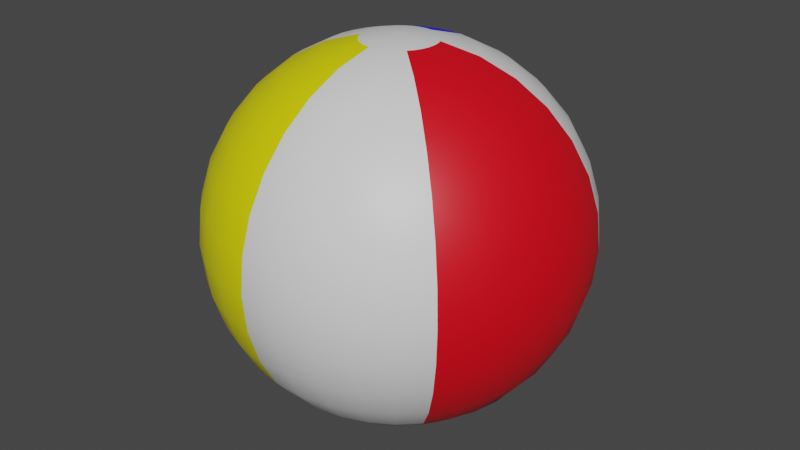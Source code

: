 # Source: TestTest.blend  (saved by Blender 3.2.14; exported with 4.5.12 LTS)
import bpy
from mathutils import Matrix  # noqa: F401  (used for matrix-valued properties, if any)

bpy.ops.wm.read_factory_settings(use_empty=True)
scene = bpy.context.scene
scene.name = 'Scene'

# ---- collections
col_collection = bpy.data.collections.new('Collection'); scene.collection.children.link(col_collection)

# ---- materials (node trees are filled in below, after node groups)
mat_1st_whole = bpy.data.materials.new('1st Whole')
mat_1st_whole.use_transparent_shadow = False
mat_material_002 = bpy.data.materials.new('Material.002')
mat_material_002.use_transparent_shadow = False
mat_material_003 = bpy.data.materials.new('Material.003')
mat_material_003.use_transparent_shadow = False
mat_material_004 = bpy.data.materials.new('Material.004')
mat_material_004.use_transparent_shadow = False

# ---- material node trees
mat_1st_whole.use_nodes = True; mat_1st_whole.node_tree.nodes.clear()
_N = mat_1st_whole.node_tree.nodes; _L = mat_1st_whole.node_tree.links
n0 = _N.new('ShaderNodeBsdfPrincipled'); n0.name = 'Principled BSDF'; n0.location = (10, 300)
n0.distribution = 'GGX'
n0.subsurface_method = 'RANDOM_WALK_SKIN'
n0.inputs[3].default_value = 1.45
n0.inputs[27].default_value = (0.0, 0.0, 0.0, 1.0)
n0.inputs[28].default_value = 1.0
n1 = _N.new('ShaderNodeOutputMaterial'); n1.name = 'Material Output'; n1.location = (300, 300)
_L.new(n0.outputs[0], n1.inputs[0])
n1.is_active_output = True
mat_material_002.use_nodes = True; mat_material_002.node_tree.nodes.clear()
_N = mat_material_002.node_tree.nodes; _L = mat_material_002.node_tree.links
n0 = _N.new('ShaderNodeBsdfPrincipled'); n0.name = 'Principled BSDF'; n0.location = (10, 300)
n0.distribution = 'GGX'
n0.subsurface_method = 'RANDOM_WALK_SKIN'
n0.inputs[0].default_value = (0.8, 0.754, 0.0, 1.0)
n0.inputs[3].default_value = 1.45
n0.inputs[27].default_value = (0.0, 0.0, 0.0, 1.0)
n0.inputs[28].default_value = 1.0
n1 = _N.new('ShaderNodeOutputMaterial'); n1.name = 'Material Output'; n1.location = (300, 300)
_L.new(n0.outputs[0], n1.inputs[0])
n1.is_active_output = True
mat_material_003.use_nodes = True; mat_material_003.node_tree.nodes.clear()
_N = mat_material_003.node_tree.nodes; _L = mat_material_003.node_tree.links
n0 = _N.new('ShaderNodeBsdfPrincipled'); n0.name = 'Principled BSDF'; n0.location = (10, 300)
n0.distribution = 'GGX'
n0.subsurface_method = 'RANDOM_WALK_SKIN'
n0.inputs[0].default_value = (0.009002, 0.0, 1.0, 1.0)
n0.inputs[3].default_value = 1.45
n0.inputs[27].default_value = (0.0, 0.0, 0.0, 1.0)
n0.inputs[28].default_value = 1.0
n1 = _N.new('ShaderNodeOutputMaterial'); n1.name = 'Material Output'; n1.location = (300, 300)
_L.new(n0.outputs[0], n1.inputs[0])
n1.is_active_output = True
mat_material_004.use_nodes = True; mat_material_004.node_tree.nodes.clear()
_N = mat_material_004.node_tree.nodes; _L = mat_material_004.node_tree.links
n0 = _N.new('ShaderNodeBsdfPrincipled'); n0.name = 'Principled BSDF'; n0.location = (10, 300)
n0.distribution = 'GGX'
n0.subsurface_method = 'RANDOM_WALK_SKIN'
n0.inputs[0].default_value = (0.8, 0.0, 0.009379, 1.0)
n0.inputs[3].default_value = 1.45
n0.inputs[27].default_value = (0.0, 0.0, 0.0, 1.0)
n0.inputs[28].default_value = 1.0
n1 = _N.new('ShaderNodeOutputMaterial'); n1.name = 'Material Output'; n1.location = (300, 300)
_L.new(n0.outputs[0], n1.inputs[0])
n1.is_active_output = True

# ---- world
world_world = bpy.data.worlds.new('World'); scene.world = world_world
world_world.use_nodes = True; world_world.node_tree.nodes.clear()
_N = world_world.node_tree.nodes; _L = world_world.node_tree.links
n0 = _N.new('ShaderNodeOutputWorld'); n0.name = 'World Output'; n0.location = (300, 300)
n1 = _N.new('ShaderNodeBackground'); n1.name = 'Background'; n1.location = (10, 300)
n1.inputs[0].default_value = (0.05088, 0.05088, 0.05088, 1.0)
_L.new(n1.outputs[0], n0.inputs[0])
n0.is_active_output = True
world_world.color = (0.05088, 0.05088, 0.05088)
world_world.use_sun_shadow = False
world_world.sun_shadow_jitter_overblur = 0.0

# ---- meshes
me_sphere_002 = bpy.data.meshes.new('Sphere.002')
me_sphere_002.from_pydata([(0.0, 0.3827, 0.9239), (0.0, 0.8315, 0.5556), (0.0, 0.3827, -0.9239), (0.0, 0.1951, -0.9808), (0.03692, 0.1916, 0.9808), (0.07242, 0.3758, 0.9239), (0.1051, 0.5455, 0.8315), (0.1338, 0.6943, 0.7071), (0.1574, 0.8164, 0.5556), (0.1748, 0.9072, 0.3827), (0.1856, 0.9631, 0.1951), (0.1893, 0.9819, -4.371e-08), (0.1856, 0.9631, -0.1951), (0.1748, 0.9072, -0.3827), (0.1574, 0.8164, -0.5556), (0.1338, 0.6943, -0.7071), (0.1051, 0.5455, -0.8315), (0.07242, 0.3758, -0.9239), (0.03692, 0.1916, -0.9808), (0.07251, 0.1811, 0.9808), (0.1422, 0.3553, 0.9239), (0.2065, 0.5158, 0.8315), (0.2628, 0.6565, 0.7071), (0.309, 0.7719, 0.5556), (0.3434, 0.8577, 0.3827), (0.3645, 0.9105, 0.1951), (0.3717, 0.9284, -4.371e-08), (0.3645, 0.9105, -0.1951), (0.3434, 0.8577, -0.3827), (0.309, 0.7719, -0.5556), (0.2628, 0.6565, -0.7071), (0.2065, 0.5158, -0.8315), (0.1422, 0.3553, -0.9239), (0.07251, 0.1811, -0.9808), (0.1055, 0.1641, 0.9808), (0.2069, 0.3219, 0.9239), (0.3004, 0.4674, 0.8315), (0.3823, 0.5949, 0.7071), (0.4495, 0.6995, 0.5556), (0.4995, 0.7772, 0.3827), (0.5303, 0.8251, 0.1951), (0.5406, 0.8413, -4.371e-08), (0.5303, 0.8251, -0.1951), (0.4995, 0.7772, -0.3827), (0.4495, 0.6995, -0.5556), (0.3823, 0.5949, -0.7071), (0.3004, 0.4674, -0.8315), (0.2069, 0.3219, -0.9239), (0.1055, 0.1641, -0.9808), (0.1346, 0.1412, 0.9808), (0.2641, 0.277, 0.9239), (0.3834, 0.4021, 0.8315), (0.488, 0.5118, 0.7071), (0.5738, 0.6018, 0.5556), (0.6375, 0.6686, 0.3827), (0.6768, 0.7098, 0.1951), (0.6901, 0.7237, -4.371e-08), (0.6768, 0.7098, -0.1951), (0.6375, 0.6686, -0.3827), (0.5738, 0.6018, -0.5556), (0.488, 0.5118, -0.7071), (0.3834, 0.4021, -0.8315), (0.2641, 0.277, -0.9239), (0.1346, 0.1412, -0.9808), (0.1589, 0.1132, 0.9808), (0.3117, 0.222, 0.9239), (0.4526, 0.3223, 0.8315), (0.576, 0.4102, 0.7071), (0.6773, 0.4823, 0.5556), (0.7526, 0.5359, 0.3827), (0.7989, 0.5689, 0.1951), (0.8146, 0.5801, -4.371e-08), (0.7989, 0.5689, -0.1951), (0.7526, 0.5359, -0.3827), (0.6773, 0.4823, -0.5556), (0.576, 0.4102, -0.7071), (0.4526, 0.3223, -0.8315), (0.3117, 0.222, -0.9239), (0.1589, 0.1132, -0.9808), (0.1775, 0.08104, 0.9808), (0.3481, 0.159, 0.9239), (0.5054, 0.2308, 0.8315), (0.6432, 0.2937, 0.7071), (0.7563, 0.3454, 0.5556), (0.8404, 0.3838, 0.3827), (0.8922, 0.4074, 0.1951), (0.9096, 0.4154, -4.371e-08), (0.8922, 0.4074, -0.1951), (0.8404, 0.3838, -0.3827), (0.7563, 0.3454, -0.5556), (0.6432, 0.2937, -0.7071), (0.5054, 0.2308, -0.8315), (0.3481, 0.159, -0.9239), (0.1775, 0.08104, -0.9808), (0.1896, 0.04599, 0.9808), (0.3719, 0.09022, 0.9239), (0.5399, 0.131, 0.8315), (0.6872, 0.1667, 0.7071), (0.808, 0.196, 0.5556), (0.8978, 0.2178, 0.3827), (0.9531, 0.2312, 0.1951), (0.9718, 0.2358, -4.371e-08), (0.9531, 0.2312, -0.1951), (0.8978, 0.2178, -0.3827), (0.808, 0.196, -0.5556), (0.6872, 0.1667, -0.7071), (0.5399, 0.131, -0.8315), (0.3719, 0.09022, -0.9239), (0.1896, 0.04599, -0.9808), (0.1949, 0.009283, 0.9808), (0.3823, 0.01821, 0.9239), (0.5549, 0.02644, 0.8315), (0.7063, 0.03365, 0.7071), (0.8305, 0.03956, 0.5556), (0.9228, 0.04396, 0.3827), (0.9797, 0.04667, 0.1951), (0.9989, 0.04758, -4.371e-08), (0.9797, 0.04667, -0.1951), (0.9228, 0.04396, -0.3827), (0.8305, 0.03956, -0.5556), (0.7063, 0.03365, -0.7071), (0.5549, 0.02644, -0.8315), (0.3823, 0.01821, -0.9239), (0.1949, 0.009283, -0.9808), (0.1931, -0.02776, 0.9808), (0.3788, -0.05446, 0.9239), (0.5499, -0.07907, 0.8315), (0.6999, -0.1006, 0.7071), (0.823, -0.1183, 0.5556), (0.9145, -0.1315, 0.3827), (0.9708, -0.1396, 0.1951), (0.9898, -0.1423, -4.371e-08), (0.9708, -0.1396, -0.1951), (0.9145, -0.1315, -0.3827), (0.823, -0.1183, -0.5556), (0.6999, -0.1006, -0.7071), (0.5499, -0.07907, -0.8315), (0.3788, -0.05446, -0.9239), (0.1931, -0.02776, -0.9808), (0.1844, -0.06381, 0.9808), (0.3616, -0.1252, 0.9239), (0.525, -0.1817, 0.8315), (0.6682, -0.2313, 0.7071), (0.7857, -0.2719, 0.5556), (0.8731, -0.3022, 0.3827), (0.9268, -0.3208, 0.1951), (0.945, -0.3271, -4.371e-08), (0.9268, -0.3208, -0.1951), (0.8731, -0.3022, -0.3827), (0.7857, -0.2719, -0.5556), (0.6682, -0.2313, -0.7071), (0.525, -0.1817, -0.8315), (0.3616, -0.1252, -0.9239), (0.1844, -0.06381, -0.9808), (0.169, -0.09755, 0.9808), (0.3314, -0.1913, 0.9239), (0.4811, -0.2778, 0.8315), (0.6124, -0.3536, 0.7071), (0.7201, -0.4157, 0.5556), (0.8001, -0.4619, 0.3827), (0.8494, -0.4904, 0.1951), (0.866, -0.5, -4.371e-08), (0.8494, -0.4904, -0.1951), (0.8001, -0.4619, -0.3827), (0.7201, -0.4157, -0.5556), (0.6124, -0.3536, -0.7071), (0.4811, -0.2778, -0.8315), (0.3314, -0.1913, -0.9239), (0.169, -0.09755, -0.9808), (0.1474, -0.1278, 0.9808), (0.2892, -0.2506, 0.9239), (0.4199, -0.3638, 0.8315), (0.5344, -0.4631, 0.7071), (0.6284, -0.5445, 0.5556), (0.6982, -0.605, 0.3827), (0.7412, -0.6423, 0.1951), (0.7557, -0.6549, -4.371e-08), (0.7412, -0.6423, -0.1951), (0.6982, -0.605, -0.3827), (0.6284, -0.5445, -0.5556), (0.5344, -0.4631, -0.7071), (0.4199, -0.3638, -0.8315), (0.2892, -0.2506, -0.9239), (0.1474, -0.1278, -0.9808), (0.1206, -0.1534, 0.9808), (0.2366, -0.3008, 0.9239), (0.3434, -0.4367, 0.8315), (0.4371, -0.5558, 0.7071), (0.514, -0.6536, 0.5556), (0.5711, -0.7262, 0.3827), (0.6063, -0.7709, 0.1951), (0.6182, -0.7861, -4.371e-08), (0.6063, -0.7709, -0.1951), (0.5711, -0.7262, -0.3827), (0.514, -0.6536, -0.5556), (0.4371, -0.5558, -0.7071), (0.3434, -0.4367, -0.8315), (0.2366, -0.3008, -0.9239), (0.1206, -0.1534, -0.9808), (0.0894, -0.1734, 0.9808), (0.1754, -0.3401, 0.9239), (0.2546, -0.4938, 0.8315), (0.324, -0.6285, 0.7071), (0.381, -0.739, 0.5556), (0.4233, -0.8212, 0.3827), (0.4494, -0.8718, 0.1951), (0.4582, -0.8888, -4.371e-08), (0.4494, -0.8718, -0.1951), (0.4233, -0.8212, -0.3827), (0.381, -0.739, -0.5556), (0.324, -0.6285, -0.7071), (0.2546, -0.4938, -0.8315), (0.1754, -0.3401, -0.9239), (0.0894, -0.1734, -0.9808), (0.05496, -0.1872, 0.9808), (0.1078, -0.3672, 0.9239), (0.1565, -0.5331, 0.8315), (0.1992, -0.6785, 0.7071), (0.2343, -0.7978, 0.5556), (0.2603, -0.8865, 0.3827), (0.2763, -0.9411, 0.1951), (0.2817, -0.9595, -4.371e-08), (0.2763, -0.9411, -0.1951), (0.2603, -0.8865, -0.3827), (0.2343, -0.7978, -0.5556), (0.1992, -0.6785, -0.7071), (0.1565, -0.5331, -0.8315), (0.1078, -0.3672, -0.9239), (0.05496, -0.1872, -0.9808), (0.01854, -0.1942, 0.9808), (0.03638, -0.381, 0.9239), (0.05281, -0.5531, 0.8315), (0.06721, -0.7039, 0.7071), (0.07904, -0.8277, 0.5556), (0.08782, -0.9197, 0.3827), (0.09323, -0.9763, 0.1951), (0.09506, -0.9955, -4.371e-08), (0.09323, -0.9763, -0.1951), (0.08782, -0.9197, -0.3827), (0.07904, -0.8277, -0.5556), (0.06721, -0.7039, -0.7071), (0.05281, -0.5531, -0.8315), (0.03638, -0.381, -0.9239), (0.01854, -0.1942, -0.9808), (-0.01854, -0.1942, 0.9808), (-0.03638, -0.381, 0.9239), (-0.05281, -0.5531, 0.8315), (-0.06721, -0.7039, 0.7071), (-0.07904, -0.8277, 0.5556), (-0.08782, -0.9197, 0.3827), (-0.09323, -0.9763, 0.1951), (-0.09506, -0.9955, -4.371e-08), (-0.09323, -0.9763, -0.1951), (-0.08782, -0.9197, -0.3827), (-0.07904, -0.8277, -0.5556), (-0.06721, -0.7039, -0.7071), (-0.05281, -0.5531, -0.8315), (-0.03638, -0.381, -0.9239), (-0.01854, -0.1942, -0.9808), (-0.05496, -0.1872, 0.9808), (-0.1078, -0.3672, 0.9239), (-0.1565, -0.5331, 0.8315), (-0.1992, -0.6785, 0.7071), (-0.2343, -0.7978, 0.5556), (-0.2603, -0.8865, 0.3827), (-0.2763, -0.9411, 0.1951), (-0.2817, -0.9595, -4.371e-08), (-0.2763, -0.9411, -0.1951), (-0.2603, -0.8865, -0.3827), (-0.2343, -0.7978, -0.5556), (-0.1992, -0.6785, -0.7071), (-0.1565, -0.5331, -0.8315), (-0.1078, -0.3672, -0.9239), (-0.05496, -0.1872, -0.9808), (-0.0894, -0.1734, 0.9808), (-0.1754, -0.3401, 0.9239), (-0.2546, -0.4938, 0.8315), (-0.324, -0.6285, 0.7071), (-0.381, -0.739, 0.5556), (-0.4233, -0.8212, 0.3827), (-0.4494, -0.8718, 0.1951), (-0.4582, -0.8888, -4.371e-08), (-0.4494, -0.8718, -0.1951), (-0.4233, -0.8212, -0.3827), (-0.381, -0.739, -0.5556), (-0.324, -0.6285, -0.7071), (-0.2546, -0.4938, -0.8315), (-0.1754, -0.3401, -0.9239), (-0.0894, -0.1734, -0.9808), (-0.1206, -0.1534, 0.9808), (-0.2366, -0.3008, 0.9239), (-0.3434, -0.4367, 0.8315), (-0.4371, -0.5558, 0.7071), (-0.514, -0.6536, 0.5556), (-0.5711, -0.7262, 0.3827), (-0.6063, -0.7709, 0.1951), (-0.6182, -0.7861, -4.371e-08), (-0.6063, -0.7709, -0.1951), (-0.5711, -0.7262, -0.3827), (-0.514, -0.6536, -0.5556), (-0.4371, -0.5558, -0.7071), (-0.3434, -0.4367, -0.8315), (-0.2366, -0.3008, -0.9239), (-0.1206, -0.1534, -0.9808), (-0.1474, -0.1278, 0.9808), (-0.2892, -0.2506, 0.9239), (-0.4199, -0.3638, 0.8315), (-0.5344, -0.4631, 0.7071), (-0.6284, -0.5445, 0.5556), (-0.6982, -0.605, 0.3827), (-0.7412, -0.6423, 0.1951), (-0.7557, -0.6549, -4.371e-08), (-0.7412, -0.6423, -0.1951), (-0.6982, -0.605, -0.3827), (-0.6284, -0.5445, -0.5556), (-0.5344, -0.4631, -0.7071), (-0.4199, -0.3638, -0.8315), (-0.2892, -0.2506, -0.9239), (-0.1474, -0.1278, -0.9808), (-7.571e-08, -1.311e-07, 1.0), (-0.169, -0.09755, 0.9808), (-0.3314, -0.1913, 0.9239), (-0.4811, -0.2778, 0.8315), (-0.6124, -0.3536, 0.7071), (-0.7201, -0.4157, 0.5556), (-0.8001, -0.4619, 0.3827), (-0.8494, -0.4904, 0.1951), (-0.866, -0.5, -4.371e-08), (-0.8494, -0.4904, -0.1951), (-0.8001, -0.4619, -0.3827), (-0.7201, -0.4157, -0.5556), (-0.6124, -0.3536, -0.7071), (-0.4811, -0.2778, -0.8315), (-0.3314, -0.1913, -0.9239), (-0.169, -0.09755, -0.9808), (-0.1844, -0.06381, 0.9808), (-0.3616, -0.1252, 0.9239), (-0.525, -0.1817, 0.8315), (-0.6682, -0.2313, 0.7071), (-0.7857, -0.2719, 0.5556), (-0.8731, -0.3022, 0.3827), (-0.9268, -0.3208, 0.1951), (-0.945, -0.3271, -4.371e-08), (-0.9268, -0.3208, -0.1951), (-0.8731, -0.3022, -0.3827), (-0.7857, -0.2719, -0.5556), (-0.6682, -0.2313, -0.7071), (-0.525, -0.1817, -0.8315), (-0.3616, -0.1252, -0.9239), (-0.1844, -0.06381, -0.9808), (-0.1931, -0.02776, 0.9808), (-0.3788, -0.05446, 0.9239), (-0.5499, -0.07907, 0.8315), (-0.6999, -0.1006, 0.7071), (-0.823, -0.1183, 0.5556), (-0.9145, -0.1315, 0.3827), (-0.9708, -0.1396, 0.1951), (-0.9898, -0.1423, -4.371e-08), (-0.9708, -0.1396, -0.1951), (-0.9145, -0.1315, -0.3827), (-0.823, -0.1183, -0.5556), (-0.6999, -0.1006, -0.7071), (-0.5499, -0.07907, -0.8315), (-0.3788, -0.05446, -0.9239), (-0.1931, -0.02776, -0.9808), (-0.1949, 0.009283, 0.9808), (-0.3823, 0.01821, 0.9239), (-0.5549, 0.02643, 0.8315), (-0.7063, 0.03365, 0.7071), (-0.8305, 0.03956, 0.5556), (-0.9228, 0.04396, 0.3827), (-0.9797, 0.04667, 0.1951), (-0.9989, 0.04758, -4.371e-08), (-0.9797, 0.04667, -0.1951), (-0.9228, 0.04396, -0.3827), (-0.8305, 0.03956, -0.5556), (-0.7063, 0.03365, -0.7071), (-0.5549, 0.02643, -0.8315), (-0.3823, 0.01821, -0.9239), (-0.1949, 0.009283, -0.9808), (-0.1896, 0.04599, 0.9808), (-0.3719, 0.09022, 0.9239), (-0.5399, 0.131, 0.8315), (-0.6872, 0.1667, 0.7071), (-0.808, 0.196, 0.5556), (-0.8978, 0.2178, 0.3827), (-0.9531, 0.2312, 0.1951), (-0.9718, 0.2358, -4.371e-08), (-0.9531, 0.2312, -0.1951), (-0.8978, 0.2178, -0.3827), (-0.808, 0.196, -0.5556), (-0.6872, 0.1667, -0.7071), (-0.5399, 0.131, -0.8315), (-0.3719, 0.09022, -0.9239), (-0.1896, 0.04599, -0.9808), (0.0, -8.742e-08, -1.0), (-0.1775, 0.08104, 0.9808), (-0.3481, 0.159, 0.9239), (-0.5054, 0.2308, 0.8315), (-0.6432, 0.2937, 0.7071), (-0.7563, 0.3454, 0.5556), (-0.8404, 0.3838, 0.3827), (-0.8922, 0.4074, 0.1951), (-0.9096, 0.4154, -4.371e-08), (-0.8922, 0.4074, -0.1951), (-0.8404, 0.3838, -0.3827), (-0.7563, 0.3454, -0.5556), (-0.6432, 0.2937, -0.7071), (-0.5054, 0.2308, -0.8315), (-0.3481, 0.159, -0.9239), (-0.1775, 0.08104, -0.9808), (-0.1589, 0.1132, 0.9808), (-0.3117, 0.222, 0.9239), (-0.4526, 0.3223, 0.8315), (-0.576, 0.4102, 0.7071), (-0.6773, 0.4823, 0.5556), (-0.7526, 0.5359, 0.3827), (-0.7989, 0.5689, 0.1951), (-0.8146, 0.5801, -4.371e-08), (-0.7989, 0.5689, -0.1951), (-0.7526, 0.5359, -0.3827), (-0.6773, 0.4823, -0.5556), (-0.576, 0.4102, -0.7071), (-0.4526, 0.3223, -0.8315), (-0.3117, 0.222, -0.9239), (-0.1589, 0.1132, -0.9808), (-0.1346, 0.1412, 0.9808), (-0.2641, 0.277, 0.9239), (-0.3834, 0.4021, 0.8315), (-0.488, 0.5118, 0.7071), (-0.5738, 0.6018, 0.5556), (-0.6376, 0.6686, 0.3827), (-0.6768, 0.7098, 0.1951), (-0.6901, 0.7237, -4.371e-08), (-0.6768, 0.7098, -0.1951), (-0.6376, 0.6686, -0.3827), (-0.5738, 0.6018, -0.5556), (-0.488, 0.5118, -0.7071), (-0.3834, 0.4021, -0.8315), (-0.2641, 0.277, -0.9239), (-0.1346, 0.1412, -0.9808), (-0.1055, 0.1641, 0.9808), (-0.2069, 0.3219, 0.9239), (-0.3004, 0.4674, 0.8315), (-0.3823, 0.5949, 0.7071), (-0.4495, 0.6995, 0.5556), (-0.4995, 0.7772, 0.3827), (-0.5303, 0.8251, 0.1951), (-0.5406, 0.8413, -4.371e-08), (-0.5303, 0.8251, -0.1951), (-0.4995, 0.7772, -0.3827), (-0.4495, 0.6995, -0.5556), (-0.3823, 0.5949, -0.7071), (-0.3004, 0.4674, -0.8315), (-0.2069, 0.3219, -0.9239), (-0.1055, 0.1641, -0.9808), (-0.07251, 0.1811, 0.9808), (-0.1422, 0.3553, 0.9239), (-0.2065, 0.5158, 0.8315), (-0.2628, 0.6565, 0.7071), (-0.309, 0.7719, 0.5556), (-0.3434, 0.8577, 0.3827), (-0.3645, 0.9105, 0.1951), (-0.3717, 0.9284, -4.371e-08), (-0.3645, 0.9105, -0.1951), (-0.3434, 0.8577, -0.3827), (-0.309, 0.7719, -0.5556), (-0.2628, 0.6565, -0.7071), (-0.2065, 0.5158, -0.8315), (-0.1422, 0.3553, -0.9239), (-0.07251, 0.1811, -0.9808), (-0.03692, 0.1916, 0.9808), (-0.07242, 0.3758, 0.9239), (-0.1051, 0.5455, 0.8315), (-0.1338, 0.6943, 0.7071), (-0.1574, 0.8164, 0.5556), (-0.1748, 0.9072, 0.3827), (-0.1856, 0.9631, 0.1951), (-0.1893, 0.9819, -4.371e-08), (-0.1856, 0.9631, -0.1951), (-0.1748, 0.9072, -0.3827), (-0.1574, 0.8164, -0.5556), (-0.1338, 0.6943, -0.7071), (-0.1051, 0.5455, -0.8315), (-0.07242, 0.3758, -0.9239), (-0.03692, 0.1916, -0.9808), (-2.816e-08, 0.1951, 0.9808), (-1.027e-07, 0.5556, 0.8315), (-2.816e-08, 0.7071, 0.7071), (-8.776e-08, 0.9239, 0.3827), (-8.776e-08, 0.9808, 0.1951), (-1.772e-07, 1.0, -4.371e-08), (-8.776e-08, 0.9808, -0.1951), (-8.776e-08, 0.9239, -0.3827), (-1.474e-07, 0.8315, -0.5556), (-2.816e-08, 0.7071, -0.7071), (-4.306e-08, 0.5556, -0.8315)], [], [(495, 494, 14, 15), (1, 488, 7, 8), (496, 495, 15, 16), (489, 1, 8, 9), (2, 496, 16, 17), (490, 489, 9, 10), (3, 2, 17, 18), (491, 490, 10, 11), (486, 319, 4), (395, 3, 18), (492, 491, 11, 12), (0, 486, 4, 5), (493, 492, 12, 13), (487, 0, 5, 6), (494, 493, 13, 14), (488, 487, 6, 7), (6, 5, 20, 21), (14, 13, 28, 29), (7, 6, 21, 22), (15, 14, 29, 30), (8, 7, 22, 23), (16, 15, 30, 31), (9, 8, 23, 24), (17, 16, 31, 32), (10, 9, 24, 25), (18, 17, 32, 33), (11, 10, 25, 26), (4, 319, 19), (395, 18, 33), (12, 11, 26, 27), (5, 4, 19, 20), (13, 12, 27, 28), (25, 24, 39, 40), (33, 32, 47, 48), (26, 25, 40, 41), (19, 319, 34), (395, 33, 48), (27, 26, 41, 42), (20, 19, 34, 35), (28, 27, 42, 43), (21, 20, 35, 36), (29, 28, 43, 44), (22, 21, 36, 37), (30, 29, 44, 45), (23, 22, 37, 38), (31, 30, 45, 46), (24, 23, 38, 39), (32, 31, 46, 47), (44, 43, 58, 59), (37, 36, 51, 52), (45, 44, 59, 60), (38, 37, 52, 53), (46, 45, 60, 61), (39, 38, 53, 54), (47, 46, 61, 62), (40, 39, 54, 55), (48, 47, 62, 63), (41, 40, 55, 56), (34, 319, 49), (395, 48, 63), (42, 41, 56, 57), (35, 34, 49, 50), (43, 42, 57, 58), (36, 35, 50, 51), (63, 62, 77, 78), (56, 55, 70, 71), (49, 319, 64), (395, 63, 78), (57, 56, 71, 72), (50, 49, 64, 65), (58, 57, 72, 73), (51, 50, 65, 66), (59, 58, 73, 74), (52, 51, 66, 67), (60, 59, 74, 75), (53, 52, 67, 68), (61, 60, 75, 76), (54, 53, 68, 69), (62, 61, 76, 77), (55, 54, 69, 70), (75, 74, 89, 90), (68, 67, 82, 83), (76, 75, 90, 91), (69, 68, 83, 84), (77, 76, 91, 92), (70, 69, 84, 85), (78, 77, 92, 93), (71, 70, 85, 86), (64, 319, 79), (395, 78, 93), (72, 71, 86, 87), (65, 64, 79, 80), (73, 72, 87, 88), (66, 65, 80, 81), (74, 73, 88, 89), (67, 66, 81, 82), (79, 319, 94), (395, 93, 108), (87, 86, 101, 102), (80, 79, 94, 95), (88, 87, 102, 103), (81, 80, 95, 96), (89, 88, 103, 104), (82, 81, 96, 97), (90, 89, 104, 105), (83, 82, 97, 98), (91, 90, 105, 106), (84, 83, 98, 99), (92, 91, 106, 107), (85, 84, 99, 100), (93, 92, 107, 108), (86, 85, 100, 101), (98, 97, 112, 113), (106, 105, 120, 121), (99, 98, 113, 114), (107, 106, 121, 122), (100, 99, 114, 115), (108, 107, 122, 123), (101, 100, 115, 116), (94, 319, 109), (395, 108, 123), (102, 101, 116, 117), (95, 94, 109, 110), (103, 102, 117, 118), (96, 95, 110, 111), (104, 103, 118, 119), (97, 96, 111, 112), (105, 104, 119, 120), (117, 116, 131, 132), (110, 109, 124, 125), (118, 117, 132, 133), (111, 110, 125, 126), (119, 118, 133, 134), (112, 111, 126, 127), (120, 119, 134, 135), (113, 112, 127, 128), (121, 120, 135, 136), (114, 113, 128, 129), (122, 121, 136, 137), (115, 114, 129, 130), (123, 122, 137, 138), (116, 115, 130, 131), (109, 319, 124), (395, 123, 138), (136, 135, 150, 151), (129, 128, 143, 144), (137, 136, 151, 152), (130, 129, 144, 145), (138, 137, 152, 153), (131, 130, 145, 146), (124, 319, 139), (395, 138, 153), (132, 131, 146, 147), (125, 124, 139, 140), (133, 132, 147, 148), (126, 125, 140, 141), (134, 133, 148, 149), (127, 126, 141, 142), (135, 134, 149, 150), (128, 127, 142, 143), (140, 139, 154, 155), (148, 147, 162, 163), (141, 140, 155, 156), (149, 148, 163, 164), (142, 141, 156, 157), (150, 149, 164, 165), (143, 142, 157, 158), (151, 150, 165, 166), (144, 143, 158, 159), (152, 151, 166, 167), (145, 144, 159, 160), (153, 152, 167, 168), (146, 145, 160, 161), (139, 319, 154), (395, 153, 168), (147, 146, 161, 162), (159, 158, 173, 174), (167, 166, 181, 182), (160, 159, 174, 175), (168, 167, 182, 183), (161, 160, 175, 176), (154, 319, 169), (395, 168, 183), (162, 161, 176, 177), (155, 154, 169, 170), (163, 162, 177, 178), (156, 155, 170, 171), (164, 163, 178, 179), (157, 156, 171, 172), (165, 164, 179, 180), (158, 157, 172, 173), (166, 165, 180, 181), (178, 177, 192, 193), (171, 170, 185, 186), (179, 178, 193, 194), (172, 171, 186, 187), (180, 179, 194, 195), (173, 172, 187, 188), (181, 180, 195, 196), (174, 173, 188, 189), (182, 181, 196, 197), (175, 174, 189, 190), (183, 182, 197, 198), (176, 175, 190, 191), (169, 319, 184), (395, 183, 198), (177, 176, 191, 192), (170, 169, 184, 185), (197, 196, 211, 212), (190, 189, 204, 205), (198, 197, 212, 213), (191, 190, 205, 206), (184, 319, 199), (395, 198, 213), (192, 191, 206, 207), (185, 184, 199, 200), (193, 192, 207, 208), (186, 185, 200, 201), (194, 193, 208, 209), (187, 186, 201, 202), (195, 194, 209, 210), (188, 187, 202, 203), (196, 195, 210, 211), (189, 188, 203, 204), (209, 208, 223, 224), (202, 201, 216, 217), (210, 209, 224, 225), (203, 202, 217, 218), (211, 210, 225, 226), (204, 203, 218, 219), (212, 211, 226, 227), (205, 204, 219, 220), (213, 212, 227, 228), (206, 205, 220, 221), (199, 319, 214), (395, 213, 228), (207, 206, 221, 222), (200, 199, 214, 215), (208, 207, 222, 223), (201, 200, 215, 216), (228, 227, 242, 243), (221, 220, 235, 236), (214, 319, 229), (395, 228, 243), (222, 221, 236, 237), (215, 214, 229, 230), (223, 222, 237, 238), (216, 215, 230, 231), (224, 223, 238, 239), (217, 216, 231, 232), (225, 224, 239, 240), (218, 217, 232, 233), (226, 225, 240, 241), (219, 218, 233, 234), (227, 226, 241, 242), (220, 219, 234, 235), (232, 231, 246, 247), (240, 239, 254, 255), (233, 232, 247, 248), (241, 240, 255, 256), (234, 233, 248, 249), (242, 241, 256, 257), (235, 234, 249, 250), (243, 242, 257, 258), (236, 235, 250, 251), (229, 319, 244), (395, 243, 258), (237, 236, 251, 252), (230, 229, 244, 245), (238, 237, 252, 253), (231, 230, 245, 246), (239, 238, 253, 254), (251, 250, 265, 266), (244, 319, 259), (395, 258, 273), (252, 251, 266, 267), (245, 244, 259, 260), (253, 252, 267, 268), (246, 245, 260, 261), (254, 253, 268, 269), (247, 246, 261, 262), (255, 254, 269, 270), (248, 247, 262, 263), (256, 255, 270, 271), (249, 248, 263, 264), (257, 256, 271, 272), (250, 249, 264, 265), (258, 257, 272, 273), (270, 269, 284, 285), (263, 262, 277, 278), (271, 270, 285, 286), (264, 263, 278, 279), (272, 271, 286, 287), (265, 264, 279, 280), (273, 272, 287, 288), (266, 265, 280, 281), (259, 319, 274), (395, 273, 288), (267, 266, 281, 282), (260, 259, 274, 275), (268, 267, 282, 283), (261, 260, 275, 276), (269, 268, 283, 284), (262, 261, 276, 277), (274, 319, 289), (395, 288, 303), (282, 281, 296, 297), (275, 274, 289, 290), (283, 282, 297, 298), (276, 275, 290, 291), (284, 283, 298, 299), (277, 276, 291, 292), (285, 284, 299, 300), (278, 277, 292, 293), (286, 285, 300, 301), (279, 278, 293, 294), (287, 286, 301, 302), (280, 279, 294, 295), (288, 287, 302, 303), (281, 280, 295, 296), (293, 292, 307, 308), (301, 300, 315, 316), (294, 293, 308, 309), (302, 301, 316, 317), (295, 294, 309, 310), (303, 302, 317, 318), (296, 295, 310, 311), (289, 319, 304), (395, 303, 318), (297, 296, 311, 312), (290, 289, 304, 305), (298, 297, 312, 313), (291, 290, 305, 306), (299, 298, 313, 314), (292, 291, 306, 307), (300, 299, 314, 315), (312, 311, 327, 328), (305, 304, 320, 321), (313, 312, 328, 329), (306, 305, 321, 322), (314, 313, 329, 330), (307, 306, 322, 323), (315, 314, 330, 331), (308, 307, 323, 324), (316, 315, 331, 332), (309, 308, 324, 325), (317, 316, 332, 333), (310, 309, 325, 326), (318, 317, 333, 334), (311, 310, 326, 327), (304, 319, 320), (395, 318, 334), (332, 331, 346, 347), (325, 324, 339, 340), (333, 332, 347, 348), (326, 325, 340, 341), (334, 333, 348, 349), (327, 326, 341, 342), (320, 319, 335), (395, 334, 349), (328, 327, 342, 343), (321, 320, 335, 336), (329, 328, 343, 344), (322, 321, 336, 337), (330, 329, 344, 345), (323, 322, 337, 338), (331, 330, 345, 346), (324, 323, 338, 339), (344, 343, 358, 359), (337, 336, 351, 352), (345, 344, 359, 360), (338, 337, 352, 353), (346, 345, 360, 361), (339, 338, 353, 354), (347, 346, 361, 362), (340, 339, 354, 355), (348, 347, 362, 363), (341, 340, 355, 356), (349, 348, 363, 364), (342, 341, 356, 357), (335, 319, 350), (395, 349, 364), (343, 342, 357, 358), (336, 335, 350, 351), (363, 362, 377, 378), (356, 355, 370, 371), (364, 363, 378, 379), (357, 356, 371, 372), (350, 319, 365), (395, 364, 379), (358, 357, 372, 373), (351, 350, 365, 366), (359, 358, 373, 374), (352, 351, 366, 367), (360, 359, 374, 375), (353, 352, 367, 368), (361, 360, 375, 376), (354, 353, 368, 369), (362, 361, 376, 377), (355, 354, 369, 370), (367, 366, 381, 382), (375, 374, 389, 390), (368, 367, 382, 383), (376, 375, 390, 391), (369, 368, 383, 384), (377, 376, 391, 392), (370, 369, 384, 385), (378, 377, 392, 393), (371, 370, 385, 386), (379, 378, 393, 394), (372, 371, 386, 387), (365, 319, 380), (395, 379, 394), (373, 372, 387, 388), (366, 365, 380, 381), (374, 373, 388, 389), (386, 385, 401, 402), (394, 393, 409, 410), (387, 386, 402, 403), (380, 319, 396), (395, 394, 410), (388, 387, 403, 404), (381, 380, 396, 397), (389, 388, 404, 405), (382, 381, 397, 398), (390, 389, 405, 406), (383, 382, 398, 399), (391, 390, 406, 407), (384, 383, 399, 400), (392, 391, 407, 408), (385, 384, 400, 401), (393, 392, 408, 409), (406, 405, 420, 421), (399, 398, 413, 414), (407, 406, 421, 422), (400, 399, 414, 415), (408, 407, 422, 423), (401, 400, 415, 416), (409, 408, 423, 424), (402, 401, 416, 417), (410, 409, 424, 425), (403, 402, 417, 418), (396, 319, 411), (395, 410, 425), (404, 403, 418, 419), (397, 396, 411, 412), (405, 404, 419, 420), (398, 397, 412, 413), (425, 424, 439, 440), (418, 417, 432, 433), (411, 319, 426), (395, 425, 440), (419, 418, 433, 434), (412, 411, 426, 427), (420, 419, 434, 435), (413, 412, 427, 428), (421, 420, 435, 436), (414, 413, 428, 429), (422, 421, 436, 437), (415, 414, 429, 430), (423, 422, 437, 438), (416, 415, 430, 431), (424, 423, 438, 439), (417, 416, 431, 432), (429, 428, 443, 444), (437, 436, 451, 452), (430, 429, 444, 445), (438, 437, 452, 453), (431, 430, 445, 446), (439, 438, 453, 454), (432, 431, 446, 447), (440, 439, 454, 455), (433, 432, 447, 448), (426, 319, 441), (395, 440, 455), (434, 433, 448, 449), (427, 426, 441, 442), (435, 434, 449, 450), (428, 427, 442, 443), (436, 435, 450, 451), (448, 447, 462, 463), (441, 319, 456), (395, 455, 470), (449, 448, 463, 464), (442, 441, 456, 457), (450, 449, 464, 465), (443, 442, 457, 458), (451, 450, 465, 466), (444, 443, 458, 459), (452, 451, 466, 467), (445, 444, 459, 460), (453, 452, 467, 468), (446, 445, 460, 461), (454, 453, 468, 469), (447, 446, 461, 462), (455, 454, 469, 470), (467, 466, 481, 482), (460, 459, 474, 475), (468, 467, 482, 483), (461, 460, 475, 476), (469, 468, 483, 484), (462, 461, 476, 477), (470, 469, 484, 485), (463, 462, 477, 478), (456, 319, 471), (395, 470, 485), (464, 463, 478, 479), (457, 456, 471, 472), (465, 464, 479, 480), (458, 457, 472, 473), (466, 465, 480, 481), (459, 458, 473, 474), (395, 485, 3), (479, 478, 491, 492), (472, 471, 486, 0), (480, 479, 492, 493), (473, 472, 0, 487), (481, 480, 493, 494), (474, 473, 487, 488), (482, 481, 494, 495), (475, 474, 488, 1), (483, 482, 495, 496), (476, 475, 1, 489), (484, 483, 496, 2), (477, 476, 489, 490), (485, 484, 2, 3), (478, 477, 490, 491), (471, 319, 486)])
me_sphere_002.polygons.foreach_set('use_smooth', [True] * 528)
me_sphere_002.polygons.foreach_set('material_index', [2, 2, 2, 2, 2, 2, 2, 2, 0, 0, 2, 2, 2, 2, 2, 2, 0, 0, 0, 0, 0, 0, 0, 0, 0, 0, 0, 0, 0, 0, 0, 0, 0, 0, 0, 0, 0, 0, 0, 0, 0, 0, 0, 0, 0, 0, 0, 0, 0, 0, 0, 0, 0, 0, 0, 0, 0, 0, 0, 0, 0, 0, 0, 0, 0, 0, 0, 0, 0, 0, 0, 0, 0, 0, 0, 0, 0, 0, 0, 0, 0, 0, 0, 0, 0, 0, 0, 0, 0, 0, 0, 0, 0, 0, 0, 0, 0, 0, 3, 3, 3, 3, 3, 3, 3, 3, 3, 3, 3, 3, 3, 3, 3, 3, 3, 3, 3, 3, 3, 0, 0, 3, 3, 3, 3, 3, 3, 3, 3, 3, 3, 3, 3, 3, 3, 3, 3, 3, 3, 3, 3, 3, 0, 0, 3, 3, 3, 3, 3, 3, 0, 0, 3, 3, 3, 3, 3, 3, 3, 3, 3, 3, 3, 3, 3, 3, 3, 3, 3, 3, 3, 3, 3, 0, 0, 3, 3, 3, 3, 3, 3, 0, 0, 3, 3, 3, 3, 3, 3, 3, 3, 3, 0, 0, 0, 0, 0, 0, 0, 0, 0, 0, 0, 0, 0, 0, 0, 0, 0, 0, 0, 0, 0, 0, 0, 0, 0, 0, 0, 0, 0, 0, 0, 0, 0, 0, 0, 0, 0, 0, 0, 0, 0, 0, 0, 0, 0, 0, 0, 0, 0, 0, 0, 0, 0, 0, 0, 0, 0, 0, 0, 0, 0, 0, 0, 0, 0, 0, 0, 0, 0, 0, 0, 0, 0, 0, 0, 0, 0, 0, 0, 0, 1, 0, 0, 1, 1, 1, 1, 1, 1, 1, 1, 1, 1, 1, 1, 1, 1, 1, 1, 1, 1, 1, 1, 1, 0, 0, 1, 1, 1, 1, 1, 1, 0, 0, 1, 1, 1, 1, 1, 1, 1, 1, 1, 1, 1, 1, 1, 1, 1, 1, 1, 1, 1, 1, 1, 0, 0, 1, 1, 1, 1, 1, 1, 1, 1, 1, 1, 1, 1, 1, 1, 1, 1, 1, 1, 1, 1, 1, 0, 0, 1, 1, 1, 1, 1, 1, 0, 0, 1, 1, 1, 1, 1, 1, 1, 1, 0, 0, 0, 0, 0, 0, 0, 0, 0, 0, 0, 0, 0, 0, 0, 0, 0, 0, 0, 0, 0, 0, 0, 0, 0, 0, 0, 0, 0, 0, 0, 0, 0, 0, 0, 0, 0, 0, 0, 0, 0, 0, 0, 0, 0, 0, 0, 0, 0, 0, 0, 0, 0, 0, 0, 0, 0, 0, 0, 0, 0, 0, 0, 0, 0, 0, 0, 0, 0, 0, 0, 0, 0, 0, 0, 0, 0, 0, 0, 0, 2, 2, 0, 0, 2, 2, 2, 2, 2, 2, 2, 2, 2, 2, 2, 2, 2, 2, 2, 2, 2, 2, 2, 2, 2, 0, 0, 2, 2, 2, 2, 2, 2, 0, 0, 2, 2, 2, 2, 2, 2, 2, 2, 2, 2, 2, 2, 2, 2, 2, 2, 2, 2, 2, 2, 2, 0, 0, 2, 2, 2, 2, 2, 2, 0, 2, 2, 2, 2, 2, 2, 2, 2, 2, 2, 2, 2, 2, 2, 0])
_uv = me_sphere_002.uv_layers.new(name='UVMap')
_uv.uv.foreach_set('vector', [0.7273, 0.25, 0.7273, 0.3125, 0.697, 0.3125, 0.697, 0.25, 0.7273, 0.6875, 0.7273, 0.75, 0.697, 0.75, 0.697, 0.6875, 0.7273, 0.1875, 0.7273, 0.25, 0.697, 0.25, 0.697, 0.1875, 0.7273, 0.625, 0.7273, 0.6875, 0.697, 0.6875, 0.697, 0.625, 0.7273, 0.125, 0.7273, 0.1875, 0.697, 0.1875, 0.697, 0.125, 0.7273, 0.5625, 0.7273, 0.625, 0.697, 0.625, 0.697, 0.5625, 0.7273, 0.0625, 0.7273, 0.125, 0.697, 0.125, 0.697, 0.0625, 0.7273, 0.5, 0.7273, 0.5625, 0.697, 0.5625, 0.697, 0.5, 0.7273, 0.9375, 0.7121, 1.0, 0.697, 0.9375, 0.7121, 0.0, 0.7273, 0.0625, 0.697, 0.0625, 0.7273, 0.4375, 0.7273, 0.5, 0.697, 0.5, 0.697, 0.4375, 0.7273, 0.875, 0.7273, 0.9375, 0.697, 0.9375, 0.697, 0.875, 0.7273, 0.375, 0.7273, 0.4375, 0.697, 0.4375, 0.697, 0.375, 0.7273, 0.8125, 0.7273, 0.875, 0.697, 0.875, 0.697, 0.8125, 0.7273, 0.3125, 0.7273, 0.375, 0.697, 0.375, 0.697, 0.3125, 0.7273, 0.75, 0.7273, 0.8125, 0.697, 0.8125, 0.697, 0.75, 0.697, 0.8125, 0.697, 0.875, 0.6667, 0.875, 0.6667, 0.8125, 0.697, 0.3125, 0.697, 0.375, 0.6667, 0.375, 0.6667, 0.3125, 0.697, 0.75, 0.697, 0.8125, 0.6667, 0.8125, 0.6667, 0.75, 0.697, 0.25, 0.697, 0.3125, 0.6667, 0.3125, 0.6667, 0.25, 0.697, 0.6875, 0.697, 0.75, 0.6667, 0.75, 0.6667, 0.6875, 0.697, 0.1875, 0.697, 0.25, 0.6667, 0.25, 0.6667, 0.1875, 0.697, 0.625, 0.697, 0.6875, 0.6667, 0.6875, 0.6667, 0.625, 0.697, 0.125, 0.697, 0.1875, 0.6667, 0.1875, 0.6667, 0.125, 0.697, 0.5625, 0.697, 0.625, 0.6667, 0.625, 0.6667, 0.5625, 0.697, 0.0625, 0.697, 0.125, 0.6667, 0.125, 0.6667, 0.0625, 0.697, 0.5, 0.697, 0.5625, 0.6667, 0.5625, 0.6667, 0.5, 0.697, 0.9375, 0.6818, 1.0, 0.6667, 0.9375, 0.6818, 0.0, 0.697, 0.0625, 0.6667, 0.0625, 0.697, 0.4375, 0.697, 0.5, 0.6667, 0.5, 0.6667, 0.4375, 0.697, 0.875, 0.697, 0.9375, 0.6667, 0.9375, 0.6667, 0.875, 0.697, 0.375, 0.697, 0.4375, 0.6667, 0.4375, 0.6667, 0.375, 0.6667, 0.5625, 0.6667, 0.625, 0.6364, 0.625, 0.6364, 0.5625, 0.6667, 0.0625, 0.6667, 0.125, 0.6364, 0.125, 0.6364, 0.0625, 0.6667, 0.5, 0.6667, 0.5625, 0.6364, 0.5625, 0.6364, 0.5, 0.6667, 0.9375, 0.6515, 1.0, 0.6364, 0.9375, 0.6515, 0.0, 0.6667, 0.0625, 0.6364, 0.0625, 0.6667, 0.4375, 0.6667, 0.5, 0.6364, 0.5, 0.6364, 0.4375, 0.6667, 0.875, 0.6667, 0.9375, 0.6364, 0.9375, 0.6364, 0.875, 0.6667, 0.375, 0.6667, 0.4375, 0.6364, 0.4375, 0.6364, 0.375, 0.6667, 0.8125, 0.6667, 0.875, 0.6364, 0.875, 0.6364, 0.8125, 0.6667, 0.3125, 0.6667, 0.375, 0.6364, 0.375, 0.6364, 0.3125, 0.6667, 0.75, 0.6667, 0.8125, 0.6364, 0.8125, 0.6364, 0.75, 0.6667, 0.25, 0.6667, 0.3125, 0.6364, 0.3125, 0.6364, 0.25, 0.6667, 0.6875, 0.6667, 0.75, 0.6364, 0.75, 0.6364, 0.6875, 0.6667, 0.1875, 0.6667, 0.25, 0.6364, 0.25, 0.6364, 0.1875, 0.6667, 0.625, 0.6667, 0.6875, 0.6364, 0.6875, 0.6364, 0.625, 0.6667, 0.125, 0.6667, 0.1875, 0.6364, 0.1875, 0.6364, 0.125, 0.6364, 0.3125, 0.6364, 0.375, 0.6061, 0.375, 0.6061, 0.3125, 0.6364, 0.75, 0.6364, 0.8125, 0.6061, 0.8125, 0.6061, 0.75, 0.6364, 0.25, 0.6364, 0.3125, 0.6061, 0.3125, 0.6061, 0.25, 0.6364, 0.6875, 0.6364, 0.75, 0.6061, 0.75, 0.6061, 0.6875, 0.6364, 0.1875, 0.6364, 0.25, 0.6061, 0.25, 0.6061, 0.1875, 0.6364, 0.625, 0.6364, 0.6875, 0.6061, 0.6875, 0.6061, 0.625, 0.6364, 0.125, 0.6364, 0.1875, 0.6061, 0.1875, 0.6061, 0.125, 0.6364, 0.5625, 0.6364, 0.625, 0.6061, 0.625, 0.6061, 0.5625, 0.6364, 0.0625, 0.6364, 0.125, 0.6061, 0.125, 0.6061, 0.0625, 0.6364, 0.5, 0.6364, 0.5625, 0.6061, 0.5625, 0.6061, 0.5, 0.6364, 0.9375, 0.6212, 1.0, 0.6061, 0.9375, 0.6212, 0.0, 0.6364, 0.0625, 0.6061, 0.0625, 0.6364, 0.4375, 0.6364, 0.5, 0.6061, 0.5, 0.6061, 0.4375, 0.6364, 0.875, 0.6364, 0.9375, 0.6061, 0.9375, 0.6061, 0.875, 0.6364, 0.375, 0.6364, 0.4375, 0.6061, 0.4375, 0.6061, 0.375, 0.6364, 0.8125, 0.6364, 0.875, 0.6061, 0.875, 0.6061, 0.8125, 0.6061, 0.0625, 0.6061, 0.125, 0.5758, 0.125, 0.5758, 0.0625, 0.6061, 0.5, 0.6061, 0.5625, 0.5758, 0.5625, 0.5758, 0.5, 0.6061, 0.9375, 0.5909, 1.0, 0.5758, 0.9375, 0.5909, 0.0, 0.6061, 0.0625, 0.5758, 0.0625, 0.6061, 0.4375, 0.6061, 0.5, 0.5758, 0.5, 0.5758, 0.4375, 0.6061, 0.875, 0.6061, 0.9375, 0.5758, 0.9375, 0.5758, 0.875, 0.6061, 0.375, 0.6061, 0.4375, 0.5758, 0.4375, 0.5758, 0.375, 0.6061, 0.8125, 0.6061, 0.875, 0.5758, 0.875, 0.5758, 0.8125, 0.6061, 0.3125, 0.6061, 0.375, 0.5758, 0.375, 0.5758, 0.3125, 0.6061, 0.75, 0.6061, 0.8125, 0.5758, 0.8125, 0.5758, 0.75, 0.6061, 0.25, 0.6061, 0.3125, 0.5758, 0.3125, 0.5758, 0.25, 0.6061, 0.6875, 0.6061, 0.75, 0.5758, 0.75, 0.5758, 0.6875, 0.6061, 0.1875, 0.6061, 0.25, 0.5758, 0.25, 0.5758, 0.1875, 0.6061, 0.625, 0.6061, 0.6875, 0.5758, 0.6875, 0.5758, 0.625, 0.6061, 0.125, 0.6061, 0.1875, 0.5758, 0.1875, 0.5758, 0.125, 0.6061, 0.5625, 0.6061, 0.625, 0.5758, 0.625, 0.5758, 0.5625, 0.5758, 0.25, 0.5758, 0.3125, 0.5455, 0.3125, 0.5455, 0.25, 0.5758, 0.6875, 0.5758, 0.75, 0.5455, 0.75, 0.5455, 0.6875, 0.5758, 0.1875, 0.5758, 0.25, 0.5455, 0.25, 0.5455, 0.1875, 0.5758, 0.625, 0.5758, 0.6875, 0.5455, 0.6875, 0.5455, 0.625, 0.5758, 0.125, 0.5758, 0.1875, 0.5455, 0.1875, 0.5455, 0.125, 0.5758, 0.5625, 0.5758, 0.625, 0.5455, 0.625, 0.5455, 0.5625, 0.5758, 0.0625, 0.5758, 0.125, 0.5455, 0.125, 0.5455, 0.0625, 0.5758, 0.5, 0.5758, 0.5625, 0.5455, 0.5625, 0.5455, 0.5, 0.5758, 0.9375, 0.5606, 1.0, 0.5455, 0.9375, 0.5606, 0.0, 0.5758, 0.0625, 0.5455, 0.0625, 0.5758, 0.4375, 0.5758, 0.5, 0.5455, 0.5, 0.5455, 0.4375, 0.5758, 0.875, 0.5758, 0.9375, 0.5455, 0.9375, 0.5455, 0.875, 0.5758, 0.375, 0.5758, 0.4375, 0.5455, 0.4375, 0.5455, 0.375, 0.5758, 0.8125, 0.5758, 0.875, 0.5455, 0.875, 0.5455, 0.8125, 0.5758, 0.3125, 0.5758, 0.375, 0.5455, 0.375, 0.5455, 0.3125, 0.5758, 0.75, 0.5758, 0.8125, 0.5455, 0.8125, 0.5455, 0.75, 0.5455, 0.9375, 0.5303, 1.0, 0.5152, 0.9375, 0.5303, 0.0, 0.5455, 0.0625, 0.5152, 0.0625, 0.5455, 0.4375, 0.5455, 0.5, 0.5152, 0.5, 0.5152, 0.4375, 0.5455, 0.875, 0.5455, 0.9375, 0.5152, 0.9375, 0.5152, 0.875, 0.5455, 0.375, 0.5455, 0.4375, 0.5152, 0.4375, 0.5152, 0.375, 0.5455, 0.8125, 0.5455, 0.875, 0.5152, 0.875, 0.5152, 0.8125, 0.5455, 0.3125, 0.5455, 0.375, 0.5152, 0.375, 0.5152, 0.3125, 0.5455, 0.75, 0.5455, 0.8125, 0.5152, 0.8125, 0.5152, 0.75, 0.5455, 0.25, 0.5455, 0.3125, 0.5152, 0.3125, 0.5152, 0.25, 0.5455, 0.6875, 0.5455, 0.75, 0.5152, 0.75, 0.5152, 0.6875, 0.5455, 0.1875, 0.5455, 0.25, 0.5152, 0.25, 0.5152, 0.1875, 0.5455, 0.625, 0.5455, 0.6875, 0.5152, 0.6875, 0.5152, 0.625, 0.5455, 0.125, 0.5455, 0.1875, 0.5152, 0.1875, 0.5152, 0.125, 0.5455, 0.5625, 0.5455, 0.625, 0.5152, 0.625, 0.5152, 0.5625, 0.5455, 0.0625, 0.5455, 0.125, 0.5152, 0.125, 0.5152, 0.0625, 0.5455, 0.5, 0.5455, 0.5625, 0.5152, 0.5625, 0.5152, 0.5, 0.5152, 0.6875, 0.5152, 0.75, 0.4848, 0.75, 0.4848, 0.6875, 0.5152, 0.1875, 0.5152, 0.25, 0.4848, 0.25, 0.4848, 0.1875, 0.5152, 0.625, 0.5152, 0.6875, 0.4848, 0.6875, 0.4848, 0.625, 0.5152, 0.125, 0.5152, 0.1875, 0.4848, 0.1875, 0.4848, 0.125, 0.5152, 0.5625, 0.5152, 0.625, 0.4848, 0.625, 0.4848, 0.5625, 0.5152, 0.0625, 0.5152, 0.125, 0.4848, 0.125, 0.4848, 0.0625, 0.5152, 0.5, 0.5152, 0.5625, 0.4848, 0.5625, 0.4848, 0.5, 0.5152, 0.9375, 0.5, 1.0, 0.4848, 0.9375, 0.5, 0.0, 0.5152, 0.0625, 0.4848, 0.0625, 0.5152, 0.4375, 0.5152, 0.5, 0.4848, 0.5, 0.4848, 0.4375, 0.5152, 0.875, 0.5152, 0.9375, 0.4848, 0.9375, 0.4848, 0.875, 0.5152, 0.375, 0.5152, 0.4375, 0.4848, 0.4375, 0.4848, 0.375, 0.5152, 0.8125, 0.5152, 0.875, 0.4848, 0.875, 0.4848, 0.8125, 0.5152, 0.3125, 0.5152, 0.375, 0.4848, 0.375, 0.4848, 0.3125, 0.5152, 0.75, 0.5152, 0.8125, 0.4848, 0.8125, 0.4848, 0.75, 0.5152, 0.25, 0.5152, 0.3125, 0.4848, 0.3125, 0.4848, 0.25, 0.4848, 0.4375, 0.4848, 0.5, 0.4545, 0.5, 0.4545, 0.4375, 0.4848, 0.875, 0.4848, 0.9375, 0.4545, 0.9375, 0.4545, 0.875, 0.4848, 0.375, 0.4848, 0.4375, 0.4545, 0.4375, 0.4545, 0.375, 0.4848, 0.8125, 0.4848, 0.875, 0.4545, 0.875, 0.4545, 0.8125, 0.4848, 0.3125, 0.4848, 0.375, 0.4545, 0.375, 0.4545, 0.3125, 0.4848, 0.75, 0.4848, 0.8125, 0.4545, 0.8125, 0.4545, 0.75, 0.4848, 0.25, 0.4848, 0.3125, 0.4545, 0.3125, 0.4545, 0.25, 0.4848, 0.6875, 0.4848, 0.75, 0.4545, 0.75, 0.4545, 0.6875, 0.4848, 0.1875, 0.4848, 0.25, 0.4545, 0.25, 0.4545, 0.1875, 0.4848, 0.625, 0.4848, 0.6875, 0.4545, 0.6875, 0.4545, 0.625, 0.4848, 0.125, 0.4848, 0.1875, 0.4545, 0.1875, 0.4545, 0.125, 0.4848, 0.5625, 0.4848, 0.625, 0.4545, 0.625, 0.4545, 0.5625, 0.4848, 0.0625, 0.4848, 0.125, 0.4545, 0.125, 0.4545, 0.0625, 0.4848, 0.5, 0.4848, 0.5625, 0.4545, 0.5625, 0.4545, 0.5, 0.4848, 0.9375, 0.4697, 1.0, 0.4545, 0.9375, 0.4697, 0.0, 0.4848, 0.0625, 0.4545, 0.0625, 0.4545, 0.1875, 0.4545, 0.25, 0.4242, 0.25, 0.4242, 0.1875, 0.4545, 0.625, 0.4545, 0.6875, 0.4242, 0.6875, 0.4242, 0.625, 0.4545, 0.125, 0.4545, 0.1875, 0.4242, 0.1875, 0.4242, 0.125, 0.4545, 0.5625, 0.4545, 0.625, 0.4242, 0.625, 0.4242, 0.5625, 0.4545, 0.0625, 0.4545, 0.125, 0.4242, 0.125, 0.4242, 0.0625, 0.4545, 0.5, 0.4545, 0.5625, 0.4242, 0.5625, 0.4242, 0.5, 0.4545, 0.9375, 0.4394, 1.0, 0.4242, 0.9375, 0.4394, 0.0, 0.4545, 0.0625, 0.4242, 0.0625, 0.4545, 0.4375, 0.4545, 0.5, 0.4242, 0.5, 0.4242, 0.4375, 0.4545, 0.875, 0.4545, 0.9375, 0.4242, 0.9375, 0.4242, 0.875, 0.4545, 0.375, 0.4545, 0.4375, 0.4242, 0.4375, 0.4242, 0.375, 0.4545, 0.8125, 0.4545, 0.875, 0.4242, 0.875, 0.4242, 0.8125, 0.4545, 0.3125, 0.4545, 0.375, 0.4242, 0.375, 0.4242, 0.3125, 0.4545, 0.75, 0.4545, 0.8125, 0.4242, 0.8125, 0.4242, 0.75, 0.4545, 0.25, 0.4545, 0.3125, 0.4242, 0.3125, 0.4242, 0.25, 0.4545, 0.6875, 0.4545, 0.75, 0.4242, 0.75, 0.4242, 0.6875, 0.4242, 0.875, 0.4242, 0.9375, 0.3939, 0.9375, 0.3939, 0.875, 0.4242, 0.375, 0.4242, 0.4375, 0.3939, 0.4375, 0.3939, 0.375, 0.4242, 0.8125, 0.4242, 0.875, 0.3939, 0.875, 0.3939, 0.8125, 0.4242, 0.3125, 0.4242, 0.375, 0.3939, 0.375, 0.3939, 0.3125, 0.4242, 0.75, 0.4242, 0.8125, 0.3939, 0.8125, 0.3939, 0.75, 0.4242, 0.25, 0.4242, 0.3125, 0.3939, 0.3125, 0.3939, 0.25, 0.4242, 0.6875, 0.4242, 0.75, 0.3939, 0.75, 0.3939, 0.6875, 0.4242, 0.1875, 0.4242, 0.25, 0.3939, 0.25, 0.3939, 0.1875, 0.4242, 0.625, 0.4242, 0.6875, 0.3939, 0.6875, 0.3939, 0.625, 0.4242, 0.125, 0.4242, 0.1875, 0.3939, 0.1875, 0.3939, 0.125, 0.4242, 0.5625, 0.4242, 0.625, 0.3939, 0.625, 0.3939, 0.5625, 0.4242, 0.0625, 0.4242, 0.125, 0.3939, 0.125, 0.3939, 0.0625, 0.4242, 0.5, 0.4242, 0.5625, 0.3939, 0.5625, 0.3939, 0.5, 0.4242, 0.9375, 0.4091, 1.0, 0.3939, 0.9375, 0.4091, 0.0, 0.4242, 0.0625, 0.3939, 0.0625, 0.4242, 0.4375, 0.4242, 0.5, 0.3939, 0.5, 0.3939, 0.4375, 0.3939, 0.625, 0.3939, 0.6875, 0.3636, 0.6875, 0.3636, 0.625, 0.3939, 0.125, 0.3939, 0.1875, 0.3636, 0.1875, 0.3636, 0.125, 0.3939, 0.5625, 0.3939, 0.625, 0.3636, 0.625, 0.3636, 0.5625, 0.3939, 0.0625, 0.3939, 0.125, 0.3636, 0.125, 0.3636, 0.0625, 0.3939, 0.5, 0.3939, 0.5625, 0.3636, 0.5625, 0.3636, 0.5, 0.3939, 0.9375, 0.3788, 1.0, 0.3636, 0.9375, 0.3788, 0.0, 0.3939, 0.0625, 0.3636, 0.0625, 0.3939, 0.4375, 0.3939, 0.5, 0.3636, 0.5, 0.3636, 0.4375, 0.3939, 0.875, 0.3939, 0.9375, 0.3636, 0.9375, 0.3636, 0.875, 0.3939, 0.375, 0.3939, 0.4375, 0.3636, 0.4375, 0.3636, 0.375, 0.3939, 0.8125, 0.3939, 0.875, 0.3636, 0.875, 0.3636, 0.8125, 0.3939, 0.3125, 0.3939, 0.375, 0.3636, 0.375, 0.3636, 0.3125, 0.3939, 0.75, 0.3939, 0.8125, 0.3636, 0.8125, 0.3636, 0.75, 0.3939, 0.25, 0.3939, 0.3125, 0.3636, 0.3125, 0.3636, 0.25, 0.3939, 0.6875, 0.3939, 0.75, 0.3636, 0.75, 0.3636, 0.6875, 0.3939, 0.1875, 0.3939, 0.25, 0.3636, 0.25, 0.3636, 0.1875, 0.3636, 0.375, 0.3636, 0.4375, 0.3333, 0.4375, 0.3333, 0.375, 0.3636, 0.8125, 0.3636, 0.875, 0.3333, 0.875, 0.3333, 0.8125, 0.3636, 0.3125, 0.3636, 0.375, 0.3333, 0.375, 0.3333, 0.3125, 0.3636, 0.75, 0.3636, 0.8125, 0.3333, 0.8125, 0.3333, 0.75, 0.3636, 0.25, 0.3636, 0.3125, 0.3333, 0.3125, 0.3333, 0.25, 0.3636, 0.6875, 0.3636, 0.75, 0.3333, 0.75, 0.3333, 0.6875, 0.3636, 0.1875, 0.3636, 0.25, 0.3333, 0.25, 0.3333, 0.1875, 0.3636, 0.625, 0.3636, 0.6875, 0.3333, 0.6875, 0.3333, 0.625, 0.3636, 0.125, 0.3636, 0.1875, 0.3333, 0.1875, 0.3333, 0.125, 0.3636, 0.5625, 0.3636, 0.625, 0.3333, 0.625, 0.3333, 0.5625, 0.3636, 0.0625, 0.3636, 0.125, 0.3333, 0.125, 0.3333, 0.0625, 0.3636, 0.5, 0.3636, 0.5625, 0.3333, 0.5625, 0.3333, 0.5, 0.3636, 0.9375, 0.3485, 1.0, 0.3333, 0.9375, 0.3485, 0.0, 0.3636, 0.0625, 0.3333, 0.0625, 0.3636, 0.4375, 0.3636, 0.5, 0.3333, 0.5, 0.3333, 0.4375, 0.3636, 0.875, 0.3636, 0.9375, 0.3333, 0.9375, 0.3333, 0.875, 0.3333, 0.125, 0.3333, 0.1875, 0.303, 0.1875, 0.303, 0.125, 0.3333, 0.5625, 0.3333, 0.625, 0.303, 0.625, 0.303, 0.5625, 0.3333, 0.0625, 0.3333, 0.125, 0.303, 0.125, 0.303, 0.0625, 0.3333, 0.5, 0.3333, 0.5625, 0.303, 0.5625, 0.303, 0.5, 0.3333, 0.9375, 0.3182, 1.0, 0.303, 0.9375, 0.3182, 0.0, 0.3333, 0.0625, 0.303, 0.0625, 0.3333, 0.4375, 0.3333, 0.5, 0.303, 0.5, 0.303, 0.4375, 0.3333, 0.875, 0.3333, 0.9375, 0.303, 0.9375, 0.303, 0.875, 0.3333, 0.375, 0.3333, 0.4375, 0.303, 0.4375, 0.303, 0.375, 0.3333, 0.8125, 0.3333, 0.875, 0.303, 0.875, 0.303, 0.8125, 0.3333, 0.3125, 0.3333, 0.375, 0.303, 0.375, 0.303, 0.3125, 0.3333, 0.75, 0.3333, 0.8125, 0.303, 0.8125, 0.303, 0.75, 0.3333, 0.25, 0.3333, 0.3125, 0.303, 0.3125, 0.303, 0.25, 0.3333, 0.6875, 0.3333, 0.75, 0.303, 0.75, 0.303, 0.6875, 0.3333, 0.1875, 0.3333, 0.25, 0.303, 0.25, 0.303, 0.1875, 0.3333, 0.625, 0.3333, 0.6875, 0.303, 0.6875, 0.303, 0.625, 0.303, 0.3125, 0.303, 0.375, 0.2727, 0.375, 0.2727, 0.3125, 0.303, 0.75, 0.303, 0.8125, 0.2727, 0.8125, 0.2727, 0.75, 0.303, 0.25, 0.303, 0.3125, 0.2727, 0.3125, 0.2727, 0.25, 0.303, 0.6875, 0.303, 0.75, 0.2727, 0.75, 0.2727, 0.6875, 0.303, 0.1875, 0.303, 0.25, 0.2727, 0.25, 0.2727, 0.1875, 0.303, 0.625, 0.303, 0.6875, 0.2727, 0.6875, 0.2727, 0.625, 0.303, 0.125, 0.303, 0.1875, 0.2727, 0.1875, 0.2727, 0.125, 0.303, 0.5625, 0.303, 0.625, 0.2727, 0.625, 0.2727, 0.5625, 0.303, 0.0625, 0.303, 0.125, 0.2727, 0.125, 0.2727, 0.0625, 0.303, 0.5, 0.303, 0.5625, 0.2727, 0.5625, 0.2727, 0.5, 0.303, 0.9375, 0.2879, 1.0, 0.2727, 0.9375, 0.2879, 0.0, 0.303, 0.0625, 0.2727, 0.0625, 0.303, 0.4375, 0.303, 0.5, 0.2727, 0.5, 0.2727, 0.4375, 0.303, 0.875, 0.303, 0.9375, 0.2727, 0.9375, 0.2727, 0.875, 0.303, 0.375, 0.303, 0.4375, 0.2727, 0.4375, 0.2727, 0.375, 0.303, 0.8125, 0.303, 0.875, 0.2727, 0.875, 0.2727, 0.8125, 0.2727, 0.0625, 0.2727, 0.125, 0.2424, 0.125, 0.2424, 0.0625, 0.2727, 0.5, 0.2727, 0.5625, 0.2424, 0.5625, 0.2424, 0.5, 0.2727, 0.9375, 0.2576, 1.0, 0.2424, 0.9375, 0.2576, 0.0, 0.2727, 0.0625, 0.2424, 0.0625, 0.2727, 0.4375, 0.2727, 0.5, 0.2424, 0.5, 0.2424, 0.4375, 0.2727, 0.875, 0.2727, 0.9375, 0.2424, 0.9375, 0.2424, 0.875, 0.2727, 0.375, 0.2727, 0.4375, 0.2424, 0.4375, 0.2424, 0.375, 0.2727, 0.8125, 0.2727, 0.875, 0.2424, 0.875, 0.2424, 0.8125, 0.2727, 0.3125, 0.2727, 0.375, 0.2424, 0.375, 0.2424, 0.3125, 0.2727, 0.75, 0.2727, 0.8125, 0.2424, 0.8125, 0.2424, 0.75, 0.2727, 0.25, 0.2727, 0.3125, 0.2424, 0.3125, 0.2424, 0.25, 0.2727, 0.6875, 0.2727, 0.75, 0.2424, 0.75, 0.2424, 0.6875, 0.2727, 0.1875, 0.2727, 0.25, 0.2424, 0.25, 0.2424, 0.1875, 0.2727, 0.625, 0.2727, 0.6875, 0.2424, 0.6875, 0.2424, 0.625, 0.2727, 0.125, 0.2727, 0.1875, 0.2424, 0.1875, 0.2424, 0.125, 0.2727, 0.5625, 0.2727, 0.625, 0.2424, 0.625, 0.2424, 0.5625, 0.2424, 0.75, 0.2424, 0.8125, 0.2121, 0.8125, 0.2121, 0.75, 0.2424, 0.25, 0.2424, 0.3125, 0.2121, 0.3125, 0.2121, 0.25, 0.2424, 0.6875, 0.2424, 0.75, 0.2121, 0.75, 0.2121, 0.6875, 0.2424, 0.1875, 0.2424, 0.25, 0.2121, 0.25, 0.2121, 0.1875, 0.2424, 0.625, 0.2424, 0.6875, 0.2121, 0.6875, 0.2121, 0.625, 0.2424, 0.125, 0.2424, 0.1875, 0.2121, 0.1875, 0.2121, 0.125, 0.2424, 0.5625, 0.2424, 0.625, 0.2121, 0.625, 0.2121, 0.5625, 0.2424, 0.0625, 0.2424, 0.125, 0.2121, 0.125, 0.2121, 0.0625, 0.2424, 0.5, 0.2424, 0.5625, 0.2121, 0.5625, 0.2121, 0.5, 0.2424, 0.9375, 0.2273, 1.0, 0.2121, 0.9375, 0.2273, 0.0, 0.2424, 0.0625, 0.2121, 0.0625, 0.2424, 0.4375, 0.2424, 0.5, 0.2121, 0.5, 0.2121, 0.4375, 0.2424, 0.875, 0.2424, 0.9375, 0.2121, 0.9375, 0.2121, 0.875, 0.2424, 0.375, 0.2424, 0.4375, 0.2121, 0.4375, 0.2121, 0.375, 0.2424, 0.8125, 0.2424, 0.875, 0.2121, 0.875, 0.2121, 0.8125, 0.2424, 0.3125, 0.2424, 0.375, 0.2121, 0.375, 0.2121, 0.3125, 0.2121, 0.5, 0.2121, 0.5625, 0.1818, 0.5625, 0.1818, 0.5, 0.2121, 0.9375, 0.197, 1.0, 0.1818, 0.9375, 0.197, 0.0, 0.2121, 0.0625, 0.1818, 0.0625, 0.2121, 0.4375, 0.2121, 0.5, 0.1818, 0.5, 0.1818, 0.4375, 0.2121, 0.875, 0.2121, 0.9375, 0.1818, 0.9375, 0.1818, 0.875, 0.2121, 0.375, 0.2121, 0.4375, 0.1818, 0.4375, 0.1818, 0.375, 0.2121, 0.8125, 0.2121, 0.875, 0.1818, 0.875, 0.1818, 0.8125, 0.2121, 0.3125, 0.2121, 0.375, 0.1818, 0.375, 0.1818, 0.3125, 0.2121, 0.75, 0.2121, 0.8125, 0.1818, 0.8125, 0.1818, 0.75, 0.2121, 0.25, 0.2121, 0.3125, 0.1818, 0.3125, 0.1818, 0.25, 0.2121, 0.6875, 0.2121, 0.75, 0.1818, 0.75, 0.1818, 0.6875, 0.2121, 0.1875, 0.2121, 0.25, 0.1818, 0.25, 0.1818, 0.1875, 0.2121, 0.625, 0.2121, 0.6875, 0.1818, 0.6875, 0.1818, 0.625, 0.2121, 0.125, 0.2121, 0.1875, 0.1818, 0.1875, 0.1818, 0.125, 0.2121, 0.5625, 0.2121, 0.625, 0.1818, 0.625, 0.1818, 0.5625, 0.2121, 0.0625, 0.2121, 0.125, 0.1818, 0.125, 0.1818, 0.0625, 0.1818, 0.25, 0.1818, 0.3125, 0.1515, 0.3125, 0.1515, 0.25, 0.1818, 0.6875, 0.1818, 0.75, 0.1515, 0.75, 0.1515, 0.6875, 0.1818, 0.1875, 0.1818, 0.25, 0.1515, 0.25, 0.1515, 0.1875, 0.1818, 0.625, 0.1818, 0.6875, 0.1515, 0.6875, 0.1515, 0.625, 0.1818, 0.125, 0.1818, 0.1875, 0.1515, 0.1875, 0.1515, 0.125, 0.1818, 0.5625, 0.1818, 0.625, 0.1515, 0.625, 0.1515, 0.5625, 0.1818, 0.0625, 0.1818, 0.125, 0.1515, 0.125, 0.1515, 0.0625, 0.1818, 0.5, 0.1818, 0.5625, 0.1515, 0.5625, 0.1515, 0.5, 0.1818, 0.9375, 0.1667, 1.0, 0.1515, 0.9375, 0.1667, 0.0, 0.1818, 0.0625, 0.1515, 0.0625, 0.1818, 0.4375, 0.1818, 0.5, 0.1515, 0.5, 0.1515, 0.4375, 0.1818, 0.875, 0.1818, 0.9375, 0.1515, 0.9375, 0.1515, 0.875, 0.1818, 0.375, 0.1818, 0.4375, 0.1515, 0.4375, 0.1515, 0.375, 0.1818, 0.8125, 0.1818, 0.875, 0.1515, 0.875, 0.1515, 0.8125, 0.1818, 0.3125, 0.1818, 0.375, 0.1515, 0.375, 0.1515, 0.3125, 0.1818, 0.75, 0.1818, 0.8125, 0.1515, 0.8125, 0.1515, 0.75, 0.1515, 0.9375, 0.1364, 1.0, 0.1212, 0.9375, 0.1364, 0.0, 0.1515, 0.0625, 0.1212, 0.0625, 0.1515, 0.4375, 0.1515, 0.5, 0.1212, 0.5, 0.1212, 0.4375, 0.1515, 0.875, 0.1515, 0.9375, 0.1212, 0.9375, 0.1212, 0.875, 0.1515, 0.375, 0.1515, 0.4375, 0.1212, 0.4375, 0.1212, 0.375, 0.1515, 0.8125, 0.1515, 0.875, 0.1212, 0.875, 0.1212, 0.8125, 0.1515, 0.3125, 0.1515, 0.375, 0.1212, 0.375, 0.1212, 0.3125, 0.1515, 0.75, 0.1515, 0.8125, 0.1212, 0.8125, 0.1212, 0.75, 0.1515, 0.25, 0.1515, 0.3125, 0.1212, 0.3125, 0.1212, 0.25, 0.1515, 0.6875, 0.1515, 0.75, 0.1212, 0.75, 0.1212, 0.6875, 0.1515, 0.1875, 0.1515, 0.25, 0.1212, 0.25, 0.1212, 0.1875, 0.1515, 0.625, 0.1515, 0.6875, 0.1212, 0.6875, 0.1212, 0.625, 0.1515, 0.125, 0.1515, 0.1875, 0.1212, 0.1875, 0.1212, 0.125, 0.1515, 0.5625, 0.1515, 0.625, 0.1212, 0.625, 0.1212, 0.5625, 0.1515, 0.0625, 0.1515, 0.125, 0.1212, 0.125, 0.1212, 0.0625, 0.1515, 0.5, 0.1515, 0.5625, 0.1212, 0.5625, 0.1212, 0.5, 0.1212, 0.6875, 0.1212, 0.75, 0.09091, 0.75, 0.09091, 0.6875, 0.1212, 0.1875, 0.1212, 0.25, 0.09091, 0.25, 0.09091, 0.1875, 0.1212, 0.625, 0.1212, 0.6875, 0.09091, 0.6875, 0.09091, 0.625, 0.1212, 0.125, 0.1212, 0.1875, 0.09091, 0.1875, 0.09091, 0.125, 0.1212, 0.5625, 0.1212, 0.625, 0.09091, 0.625, 0.09091, 0.5625, 0.1212, 0.0625, 0.1212, 0.125, 0.09091, 0.125, 0.09091, 0.0625, 0.1212, 0.5, 0.1212, 0.5625, 0.09091, 0.5625, 0.09091, 0.5, 0.1212, 0.9375, 0.1061, 1.0, 0.09091, 0.9375, 0.1061, 0.0, 0.1212, 0.0625, 0.09091, 0.0625, 0.1212, 0.4375, 0.1212, 0.5, 0.09091, 0.5, 0.09091, 0.4375, 0.1212, 0.875, 0.1212, 0.9375, 0.09091, 0.9375, 0.09091, 0.875, 0.1212, 0.375, 0.1212, 0.4375, 0.09091, 0.4375, 0.09091, 0.375, 0.1212, 0.8125, 0.1212, 0.875, 0.09091, 0.875, 0.09091, 0.8125, 0.1212, 0.3125, 0.1212, 0.375, 0.09091, 0.375, 0.09091, 0.3125, 0.1212, 0.75, 0.1212, 0.8125, 0.09091, 0.8125, 0.09091, 0.75, 0.1212, 0.25, 0.1212, 0.3125, 0.09091, 0.3125, 0.09091, 0.25, 0.09091, 0.4375, 0.09091, 0.5, 0.06061, 0.5, 0.06061, 0.4375, 0.09091, 0.875, 0.09091, 0.9375, 0.06061, 0.9375, 0.06061, 0.875, 0.09091, 0.375, 0.09091, 0.4375, 0.06061, 0.4375, 0.06061, 0.375, 0.09091, 0.8125, 0.09091, 0.875, 0.06061, 0.875, 0.06061, 0.8125, 0.09091, 0.3125, 0.09091, 0.375, 0.06061, 0.375, 0.06061, 0.3125, 0.09091, 0.75, 0.09091, 0.8125, 0.06061, 0.8125, 0.06061, 0.75, 0.09091, 0.25, 0.09091, 0.3125, 0.06061, 0.3125, 0.06061, 0.25, 0.09091, 0.6875, 0.09091, 0.75, 0.06061, 0.75, 0.06061, 0.6875, 0.09091, 0.1875, 0.09091, 0.25, 0.06061, 0.25, 0.06061, 0.1875, 0.09091, 0.625, 0.09091, 0.6875, 0.06061, 0.6875, 0.06061, 0.625, 0.09091, 0.125, 0.09091, 0.1875, 0.06061, 0.1875, 0.06061, 0.125, 0.09091, 0.5625, 0.09091, 0.625, 0.06061, 0.625, 0.06061, 0.5625, 0.09091, 0.0625, 0.09091, 0.125, 0.06061, 0.125, 0.06061, 0.0625, 0.09091, 0.5, 0.09091, 0.5625, 0.06061, 0.5625, 0.06061, 0.5, 0.09091, 0.9375, 0.07576, 1.0, 0.06061, 0.9375, 0.07576, 0.0, 0.09091, 0.0625, 0.06061, 0.0625, 0.06061, 0.1875, 0.06061, 0.25, 0.0303, 0.25, 0.0303, 0.1875, 0.06061, 0.625, 0.06061, 0.6875, 0.0303, 0.6875, 0.0303, 0.625, 0.06061, 0.125, 0.06061, 0.1875, 0.0303, 0.1875, 0.0303, 0.125, 0.06061, 0.5625, 0.06061, 0.625, 0.0303, 0.625, 0.0303, 0.5625, 0.06061, 0.0625, 0.06061, 0.125, 0.0303, 0.125, 0.0303, 0.0625, 0.06061, 0.5, 0.06061, 0.5625, 0.0303, 0.5625, 0.0303, 0.5, 0.06061, 0.9375, 0.04545, 1.0, 0.0303, 0.9375, 0.04545, 0.0, 0.06061, 0.0625, 0.0303, 0.0625, 0.06061, 0.4375, 0.06061, 0.5, 0.0303, 0.5, 0.0303, 0.4375, 0.06061, 0.875, 0.06061, 0.9375, 0.0303, 0.9375, 0.0303, 0.875, 0.06061, 0.375, 0.06061, 0.4375, 0.0303, 0.4375, 0.0303, 0.375, 0.06061, 0.8125, 0.06061, 0.875, 0.0303, 0.875, 0.0303, 0.8125, 0.06061, 0.3125, 0.06061, 0.375, 0.0303, 0.375, 0.0303, 0.3125, 0.06061, 0.75, 0.06061, 0.8125, 0.0303, 0.8125, 0.0303, 0.75, 0.06061, 0.25, 0.06061, 0.3125, 0.0303, 0.3125, 0.0303, 0.25, 0.06061, 0.6875, 0.06061, 0.75, 0.0303, 0.75, 0.0303, 0.6875, 0.0303, 0.375, 0.0303, 0.4375, 0.0, 0.4375, 2.98e-08, 0.375, 0.0303, 0.8125, 0.0303, 0.875, 2.98e-08, 0.875, 2.98e-08, 0.8125, 0.0303, 0.3125, 0.0303, 0.375, 2.98e-08, 0.375, 0.0, 0.3125, 0.0303, 0.75, 0.0303, 0.8125, 2.98e-08, 0.8125, 0.0, 0.75, 0.0303, 0.25, 0.0303, 0.3125, 0.0, 0.3125, 0.0, 0.25, 0.0303, 0.6875, 0.0303, 0.75, 0.0, 0.75, 0.0, 0.6875, 0.0303, 0.1875, 0.0303, 0.25, 0.0, 0.25, 2.98e-08, 0.1875, 0.0303, 0.625, 0.0303, 0.6875, 0.0, 0.6875, 0.0, 0.625, 0.0303, 0.125, 0.0303, 0.1875, 2.98e-08, 0.1875, 2.98e-08, 0.125, 0.0303, 0.5625, 0.0303, 0.625, 0.0, 0.625, 0.0, 0.5625, 0.0303, 0.0625, 0.0303, 0.125, 2.98e-08, 0.125, 2.98e-08, 0.0625, 0.0303, 0.5, 0.0303, 0.5625, 0.0, 0.5625, 2.98e-08, 0.5, 0.0303, 0.9375, 0.01515, 1.0, 5.96e-08, 0.9375, 0.01515, 0.0, 0.0303, 0.0625, 2.98e-08, 0.0625, 0.0303, 0.4375, 0.0303, 0.5, 2.98e-08, 0.5, 0.0, 0.4375, 0.0303, 0.875, 0.0303, 0.9375, 5.96e-08, 0.9375, 2.98e-08, 0.875, 1.0, 0.125, 1.0, 0.1875, 0.9697, 0.1875, 0.9697, 0.125, 1.0, 0.5625, 1.0, 0.625, 0.9697, 0.625, 0.9697, 0.5625, 1.0, 0.0625, 1.0, 0.125, 0.9697, 0.125, 0.9697, 0.0625, 1.0, 0.5, 1.0, 0.5625, 0.9697, 0.5625, 0.9697, 0.5, 1.0, 0.9375, 0.9848, 1.0, 0.9697, 0.9375, 0.9848, 0.0, 1.0, 0.0625, 0.9697, 0.0625, 1.0, 0.4375, 1.0, 0.5, 0.9697, 0.5, 0.9697, 0.4375, 1.0, 0.875, 1.0, 0.9375, 0.9697, 0.9375, 0.9697, 0.875, 1.0, 0.375, 1.0, 0.4375, 0.9697, 0.4375, 0.9697, 0.375, 1.0, 0.8125, 1.0, 0.875, 0.9697, 0.875, 0.9697, 0.8125, 1.0, 0.3125, 1.0, 0.375, 0.9697, 0.375, 0.9697, 0.3125, 1.0, 0.75, 1.0, 0.8125, 0.9697, 0.8125, 0.9697, 0.75, 1.0, 0.25, 1.0, 0.3125, 0.9697, 0.3125, 0.9697, 0.25, 1.0, 0.6875, 1.0, 0.75, 0.9697, 0.75, 0.9697, 0.6875, 1.0, 0.1875, 1.0, 0.25, 0.9697, 0.25, 0.9697, 0.1875, 1.0, 0.625, 1.0, 0.6875, 0.9697, 0.6875, 0.9697, 0.625, 0.9697, 0.8125, 0.9697, 0.875, 0.9394, 0.875, 0.9394, 0.8125, 0.9697, 0.3125, 0.9697, 0.375, 0.9394, 0.375, 0.9394, 0.3125, 0.9697, 0.75, 0.9697, 0.8125, 0.9394, 0.8125, 0.9394, 0.75, 0.9697, 0.25, 0.9697, 0.3125, 0.9394, 0.3125, 0.9394, 0.25, 0.9697, 0.6875, 0.9697, 0.75, 0.9394, 0.75, 0.9394, 0.6875, 0.9697, 0.1875, 0.9697, 0.25, 0.9394, 0.25, 0.9394, 0.1875, 0.9697, 0.625, 0.9697, 0.6875, 0.9394, 0.6875, 0.9394, 0.625, 0.9697, 0.125, 0.9697, 0.1875, 0.9394, 0.1875, 0.9394, 0.125, 0.9697, 0.5625, 0.9697, 0.625, 0.9394, 0.625, 0.9394, 0.5625, 0.9697, 0.0625, 0.9697, 0.125, 0.9394, 0.125, 0.9394, 0.0625, 0.9697, 0.5, 0.9697, 0.5625, 0.9394, 0.5625, 0.9394, 0.5, 0.9697, 0.9375, 0.9545, 1.0, 0.9394, 0.9375, 0.9545, 0.0, 0.9697, 0.0625, 0.9394, 0.0625, 0.9697, 0.4375, 0.9697, 0.5, 0.9394, 0.5, 0.9394, 0.4375, 0.9697, 0.875, 0.9697, 0.9375, 0.9394, 0.9375, 0.9394, 0.875, 0.9697, 0.375, 0.9697, 0.4375, 0.9394, 0.4375, 0.9394, 0.375, 0.9394, 0.5625, 0.9394, 0.625, 0.9091, 0.625, 0.9091, 0.5625, 0.9394, 0.0625, 0.9394, 0.125, 0.9091, 0.125, 0.9091, 0.0625, 0.9394, 0.5, 0.9394, 0.5625, 0.9091, 0.5625, 0.9091, 0.5, 0.9394, 0.9375, 0.9242, 1.0, 0.9091, 0.9375, 0.9242, 0.0, 0.9394, 0.0625, 0.9091, 0.0625, 0.9394, 0.4375, 0.9394, 0.5, 0.9091, 0.5, 0.9091, 0.4375, 0.9394, 0.875, 0.9394, 0.9375, 0.9091, 0.9375, 0.9091, 0.875, 0.9394, 0.375, 0.9394, 0.4375, 0.9091, 0.4375, 0.9091, 0.375, 0.9394, 0.8125, 0.9394, 0.875, 0.9091, 0.875, 0.9091, 0.8125, 0.9394, 0.3125, 0.9394, 0.375, 0.9091, 0.375, 0.9091, 0.3125, 0.9394, 0.75, 0.9394, 0.8125, 0.9091, 0.8125, 0.9091, 0.75, 0.9394, 0.25, 0.9394, 0.3125, 0.9091, 0.3125, 0.9091, 0.25, 0.9394, 0.6875, 0.9394, 0.75, 0.9091, 0.75, 0.9091, 0.6875, 0.9394, 0.1875, 0.9394, 0.25, 0.9091, 0.25, 0.9091, 0.1875, 0.9394, 0.625, 0.9394, 0.6875, 0.9091, 0.6875, 0.9091, 0.625, 0.9394, 0.125, 0.9394, 0.1875, 0.9091, 0.1875, 0.9091, 0.125, 0.9091, 0.3125, 0.9091, 0.375, 0.8788, 0.375, 0.8788, 0.3125, 0.9091, 0.75, 0.9091, 0.8125, 0.8788, 0.8125, 0.8788, 0.75, 0.9091, 0.25, 0.9091, 0.3125, 0.8788, 0.3125, 0.8788, 0.25, 0.9091, 0.6875, 0.9091, 0.75, 0.8788, 0.75, 0.8788, 0.6875, 0.9091, 0.1875, 0.9091, 0.25, 0.8788, 0.25, 0.8788, 0.1875, 0.9091, 0.625, 0.9091, 0.6875, 0.8788, 0.6875, 0.8788, 0.625, 0.9091, 0.125, 0.9091, 0.1875, 0.8788, 0.1875, 0.8788, 0.125, 0.9091, 0.5625, 0.9091, 0.625, 0.8788, 0.625, 0.8788, 0.5625, 0.9091, 0.0625, 0.9091, 0.125, 0.8788, 0.125, 0.8788, 0.0625, 0.9091, 0.5, 0.9091, 0.5625, 0.8788, 0.5625, 0.8788, 0.5, 0.9091, 0.9375, 0.8939, 1.0, 0.8788, 0.9375, 0.8939, 0.0, 0.9091, 0.0625, 0.8788, 0.0625, 0.9091, 0.4375, 0.9091, 0.5, 0.8788, 0.5, 0.8788, 0.4375, 0.9091, 0.875, 0.9091, 0.9375, 0.8788, 0.9375, 0.8788, 0.875, 0.9091, 0.375, 0.9091, 0.4375, 0.8788, 0.4375, 0.8788, 0.375, 0.9091, 0.8125, 0.9091, 0.875, 0.8788, 0.875, 0.8788, 0.8125, 0.8788, 0.0625, 0.8788, 0.125, 0.8485, 0.125, 0.8485, 0.0625, 0.8788, 0.5, 0.8788, 0.5625, 0.8485, 0.5625, 0.8485, 0.5, 0.8788, 0.9375, 0.8636, 1.0, 0.8485, 0.9375, 0.8636, 0.0, 0.8788, 0.0625, 0.8485, 0.0625, 0.8788, 0.4375, 0.8788, 0.5, 0.8485, 0.5, 0.8485, 0.4375, 0.8788, 0.875, 0.8788, 0.9375, 0.8485, 0.9375, 0.8485, 0.875, 0.8788, 0.375, 0.8788, 0.4375, 0.8485, 0.4375, 0.8485, 0.375, 0.8788, 0.8125, 0.8788, 0.875, 0.8485, 0.875, 0.8485, 0.8125, 0.8788, 0.3125, 0.8788, 0.375, 0.8485, 0.375, 0.8485, 0.3125, 0.8788, 0.75, 0.8788, 0.8125, 0.8485, 0.8125, 0.8485, 0.75, 0.8788, 0.25, 0.8788, 0.3125, 0.8485, 0.3125, 0.8485, 0.25, 0.8788, 0.6875, 0.8788, 0.75, 0.8485, 0.75, 0.8485, 0.6875, 0.8788, 0.1875, 0.8788, 0.25, 0.8485, 0.25, 0.8485, 0.1875, 0.8788, 0.625, 0.8788, 0.6875, 0.8485, 0.6875, 0.8485, 0.625, 0.8788, 0.125, 0.8788, 0.1875, 0.8485, 0.1875, 0.8485, 0.125, 0.8788, 0.5625, 0.8788, 0.625, 0.8485, 0.625, 0.8485, 0.5625, 0.8485, 0.75, 0.8485, 0.8125, 0.8182, 0.8125, 0.8182, 0.75, 0.8485, 0.25, 0.8485, 0.3125, 0.8182, 0.3125, 0.8182, 0.25, 0.8485, 0.6875, 0.8485, 0.75, 0.8182, 0.75, 0.8182, 0.6875, 0.8485, 0.1875, 0.8485, 0.25, 0.8182, 0.25, 0.8182, 0.1875, 0.8485, 0.625, 0.8485, 0.6875, 0.8182, 0.6875, 0.8182, 0.625, 0.8485, 0.125, 0.8485, 0.1875, 0.8182, 0.1875, 0.8182, 0.125, 0.8485, 0.5625, 0.8485, 0.625, 0.8182, 0.625, 0.8182, 0.5625, 0.8485, 0.0625, 0.8485, 0.125, 0.8182, 0.125, 0.8182, 0.0625, 0.8485, 0.5, 0.8485, 0.5625, 0.8182, 0.5625, 0.8182, 0.5, 0.8485, 0.9375, 0.8333, 1.0, 0.8182, 0.9375, 0.8333, 0.0, 0.8485, 0.0625, 0.8182, 0.0625, 0.8485, 0.4375, 0.8485, 0.5, 0.8182, 0.5, 0.8182, 0.4375, 0.8485, 0.875, 0.8485, 0.9375, 0.8182, 0.9375, 0.8182, 0.875, 0.8485, 0.375, 0.8485, 0.4375, 0.8182, 0.4375, 0.8182, 0.375, 0.8485, 0.8125, 0.8485, 0.875, 0.8182, 0.875, 0.8182, 0.8125, 0.8485, 0.3125, 0.8485, 0.375, 0.8182, 0.375, 0.8182, 0.3125, 0.8182, 0.5, 0.8182, 0.5625, 0.7879, 0.5625, 0.7879, 0.5, 0.8182, 0.9375, 0.803, 1.0, 0.7879, 0.9375, 0.803, 0.0, 0.8182, 0.0625, 0.7879, 0.0625, 0.8182, 0.4375, 0.8182, 0.5, 0.7879, 0.5, 0.7879, 0.4375, 0.8182, 0.875, 0.8182, 0.9375, 0.7879, 0.9375, 0.7879, 0.875, 0.8182, 0.375, 0.8182, 0.4375, 0.7879, 0.4375, 0.7879, 0.375, 0.8182, 0.8125, 0.8182, 0.875, 0.7879, 0.875, 0.7879, 0.8125, 0.8182, 0.3125, 0.8182, 0.375, 0.7879, 0.375, 0.7879, 0.3125, 0.8182, 0.75, 0.8182, 0.8125, 0.7879, 0.8125, 0.7879, 0.75, 0.8182, 0.25, 0.8182, 0.3125, 0.7879, 0.3125, 0.7879, 0.25, 0.8182, 0.6875, 0.8182, 0.75, 0.7879, 0.75, 0.7879, 0.6875, 0.8182, 0.1875, 0.8182, 0.25, 0.7879, 0.25, 0.7879, 0.1875, 0.8182, 0.625, 0.8182, 0.6875, 0.7879, 0.6875, 0.7879, 0.625, 0.8182, 0.125, 0.8182, 0.1875, 0.7879, 0.1875, 0.7879, 0.125, 0.8182, 0.5625, 0.8182, 0.625, 0.7879, 0.625, 0.7879, 0.5625, 0.8182, 0.0625, 0.8182, 0.125, 0.7879, 0.125, 0.7879, 0.0625, 0.7879, 0.25, 0.7879, 0.3125, 0.7576, 0.3125, 0.7576, 0.25, 0.7879, 0.6875, 0.7879, 0.75, 0.7576, 0.75, 0.7576, 0.6875, 0.7879, 0.1875, 0.7879, 0.25, 0.7576, 0.25, 0.7576, 0.1875, 0.7879, 0.625, 0.7879, 0.6875, 0.7576, 0.6875, 0.7576, 0.625, 0.7879, 0.125, 0.7879, 0.1875, 0.7576, 0.1875, 0.7576, 0.125, 0.7879, 0.5625, 0.7879, 0.625, 0.7576, 0.625, 0.7576, 0.5625, 0.7879, 0.0625, 0.7879, 0.125, 0.7576, 0.125, 0.7576, 0.0625, 0.7879, 0.5, 0.7879, 0.5625, 0.7576, 0.5625, 0.7576, 0.5, 0.7879, 0.9375, 0.7727, 1.0, 0.7576, 0.9375, 0.7727, 0.0, 0.7879, 0.0625, 0.7576, 0.0625, 0.7879, 0.4375, 0.7879, 0.5, 0.7576, 0.5, 0.7576, 0.4375, 0.7879, 0.875, 0.7879, 0.9375, 0.7576, 0.9375, 0.7576, 0.875, 0.7879, 0.375, 0.7879, 0.4375, 0.7576, 0.4375, 0.7576, 0.375, 0.7879, 0.8125, 0.7879, 0.875, 0.7576, 0.875, 0.7576, 0.8125, 0.7879, 0.3125, 0.7879, 0.375, 0.7576, 0.375, 0.7576, 0.3125, 0.7879, 0.75, 0.7879, 0.8125, 0.7576, 0.8125, 0.7576, 0.75, 0.7424, 0.0, 0.7576, 0.0625, 0.7273, 0.0625, 0.7576, 0.4375, 0.7576, 0.5, 0.7273, 0.5, 0.7273, 0.4375, 0.7576, 0.875, 0.7576, 0.9375, 0.7273, 0.9375, 0.7273, 0.875, 0.7576, 0.375, 0.7576, 0.4375, 0.7273, 0.4375, 0.7273, 0.375, 0.7576, 0.8125, 0.7576, 0.875, 0.7273, 0.875, 0.7273, 0.8125, 0.7576, 0.3125, 0.7576, 0.375, 0.7273, 0.375, 0.7273, 0.3125, 0.7576, 0.75, 0.7576, 0.8125, 0.7273, 0.8125, 0.7273, 0.75, 0.7576, 0.25, 0.7576, 0.3125, 0.7273, 0.3125, 0.7273, 0.25, 0.7576, 0.6875, 0.7576, 0.75, 0.7273, 0.75, 0.7273, 0.6875, 0.7576, 0.1875, 0.7576, 0.25, 0.7273, 0.25, 0.7273, 0.1875, 0.7576, 0.625, 0.7576, 0.6875, 0.7273, 0.6875, 0.7273, 0.625, 0.7576, 0.125, 0.7576, 0.1875, 0.7273, 0.1875, 0.7273, 0.125, 0.7576, 0.5625, 0.7576, 0.625, 0.7273, 0.625, 0.7273, 0.5625, 0.7576, 0.0625, 0.7576, 0.125, 0.7273, 0.125, 0.7273, 0.0625, 0.7576, 0.5, 0.7576, 0.5625, 0.7273, 0.5625, 0.7273, 0.5, 0.7576, 0.9375, 0.7424, 1.0, 0.7273, 0.9375])
me_sphere_002.materials.append(mat_1st_whole)
me_sphere_002.materials.append(mat_material_002)
me_sphere_002.materials.append(mat_material_003)
me_sphere_002.materials.append(mat_material_004)
me_sphere_002.update()

# ---- objects
ob_sphere_001 = bpy.data.objects.new('Sphere.001', me_sphere_002)

# ---- transforms, parenting, visibility, modifiers, constraints
ob_sphere_001.location = (0.0, 0.0, 1.151)

# ---- collection membership
col_collection.objects.link(ob_sphere_001)

# ---- scene / render settings (as saved in the file)
scene.frame_start = 1; scene.frame_end = 250; scene.frame_set(1)
scene.render.engine = 'BLENDER_EEVEE_NEXT'
scene.cycles.sampling_pattern = 'TABULATED_SOBOL'
scene.cycles.use_light_tree = False
scene.view_settings.view_transform = 'Filmic'
bpy.context.view_layer.update()

# ---- added for rendering (the .blend has no active camera and no usable light): camera, sun
cam_auto = bpy.data.cameras.new('AutoCamera')
cam_auto.lens = 50.0
cam_auto.sensor_width = 36.0
cam_auto.clip_end = 1000.0
ob_auto_camera = bpy.data.objects.new('AutoCamera', cam_auto)
scene.collection.objects.link(ob_auto_camera)
ob_auto_camera.location = (3.20144, -3.83947, 3.71254)
ob_auto_camera.rotation_euler = (1.09748, -7.21219e-08, 0.694738)
scene.camera = ob_auto_camera
light_auto_sun = bpy.data.lights.new('AutoSun', 'SUN')
light_auto_sun.energy = 3.0
light_auto_sun.angle = 0.0523599
ob_auto_sun = bpy.data.objects.new('AutoSun', light_auto_sun)
scene.collection.objects.link(ob_auto_sun)
ob_auto_sun.rotation_euler = (0.872665, 0.174533, 0.523599)
bpy.context.view_layer.update()
